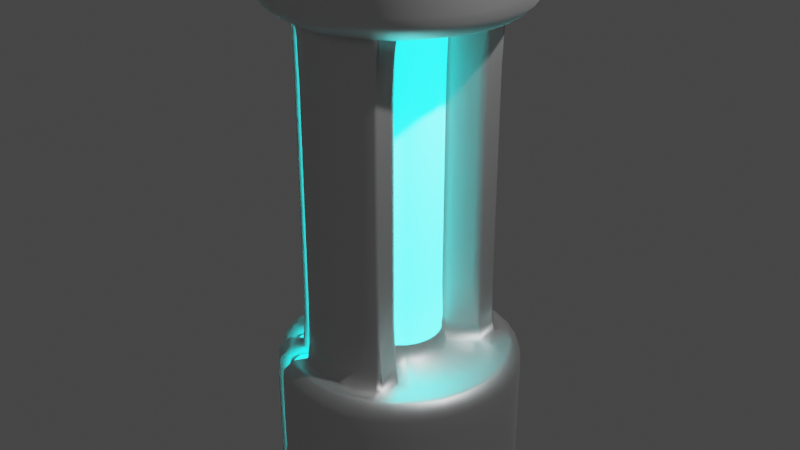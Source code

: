 # Source: Grenade1.blend  (saved by Blender 2.93.20; exported with 4.5.12 LTS)
import bpy
from mathutils import Matrix  # noqa: F401  (used for matrix-valued properties, if any)

bpy.ops.wm.read_factory_settings(use_empty=True)
scene = bpy.context.scene
scene.name = 'Scene'

# ---- collections
col_collection = bpy.data.collections.new('Collection'); scene.collection.children.link(col_collection)

# ---- materials (node trees are filled in below, after node groups)
mat_material_002 = bpy.data.materials.new('Material.002')
mat_material_002.use_transparent_shadow = False
mat_material_001 = bpy.data.materials.new('Material.001')
mat_material_001.use_transparent_shadow = False

# ---- material node trees
mat_material_002.use_nodes = True; mat_material_002.node_tree.nodes.clear()
_N = mat_material_002.node_tree.nodes; _L = mat_material_002.node_tree.links
n0 = _N.new('ShaderNodeBsdfPrincipled'); n0.name = 'Principled BSDF'; n0.location = (10, 300)
n0.distribution = 'GGX'
n0.subsurface_method = 'BURLEY'
n0.inputs[1].default_value = 0.9302
n0.inputs[3].default_value = 1.45
n0.inputs[27].default_value = (0.0, 0.0, 0.0, 1.0)
n0.inputs[28].default_value = 1.0
n1 = _N.new('ShaderNodeOutputMaterial'); n1.name = 'Material Output'; n1.location = (300, 300)
_L.new(n0.outputs[0], n1.inputs[0])
n1.is_active_output = True
mat_material_001.use_nodes = True; mat_material_001.node_tree.nodes.clear()
_N = mat_material_001.node_tree.nodes; _L = mat_material_001.node_tree.links
n0 = _N.new('ShaderNodeBsdfPrincipled'); n0.name = 'Principled BSDF'; n0.location = (10, 300)
n0.distribution = 'GGX'
n0.subsurface_method = 'BURLEY'
n0.inputs[3].default_value = 1.45
n0.inputs[27].default_value = (0.0, 1.0, 0.9826, 1.0)
n0.inputs[28].default_value = 7.0
n1 = _N.new('ShaderNodeOutputMaterial'); n1.name = 'Material Output'; n1.location = (300, 300)
_L.new(n0.outputs[0], n1.inputs[0])
n1.is_active_output = True

# ---- world
world_world = bpy.data.worlds.new('World'); scene.world = world_world
world_world.use_nodes = True; world_world.node_tree.nodes.clear()
_N = world_world.node_tree.nodes; _L = world_world.node_tree.links
n0 = _N.new('ShaderNodeOutputWorld'); n0.name = 'World Output'; n0.location = (300, 300)
n1 = _N.new('ShaderNodeBackground'); n1.name = 'Background'; n1.location = (10, 300)
n1.inputs[0].default_value = (0.05088, 0.05088, 0.05088, 1.0)
_L.new(n1.outputs[0], n0.inputs[0])
n0.is_active_output = True
world_world.color = (0.05088, 0.05088, 0.05088)
world_world.use_sun_shadow = False
world_world.sun_shadow_jitter_overblur = 0.0

# ---- cameras
cam_camera = bpy.data.cameras.new('Camera')
cam_camera.clip_end = 100.0
cam_camera.ortho_scale = 7.314

# ---- lights
light_light = bpy.data.lights.new('Light', 'POINT')
light_light.transmission_factor = 0.0
light_light.energy = 1000.0
light_light.shadow_soft_size = 0.1
light_light.shadow_maximum_resolution = 0.006
light_light.use_absolute_resolution = True

# ---- meshes
me_cylinder = bpy.data.meshes.new('Cylinder')
me_cylinder.from_pydata([(0.0, 1.0, -1.413), (0.1951, 0.9808, -1.413), (0.3827, 0.9239, -1.413), (0.5556, 0.8315, -1.413), (0.8315, 0.5556, -1.413), (0.9239, 0.3827, -1.413), (0.9808, 0.1951, -1.413), (1.0, -4.371e-08, -1.413), (0.9808, -0.1951, -1.413), (0.9239, -0.3827, -1.413), (0.8315, -0.5556, -1.413), (0.5556, -0.8315, -1.413), (0.3827, -0.9239, -1.413), (0.1951, -0.9808, -1.413), (-8.742e-08, -1.0, -1.413), (-0.1951, -0.9808, -1.413), (-0.3827, -0.9239, -1.413), (-0.5556, -0.8315, -1.413), (-0.7071, -0.7071, -1.413), (-0.8315, -0.5556, -1.413), (-0.9239, -0.3827, -1.413), (-0.9808, -0.1951, -1.413), (-1.0, 1.192e-08, -1.413), (-0.9808, 0.1951, -1.413), (-0.9239, 0.3827, -1.413), (-0.8315, 0.5556, -1.413), (-0.7071, 0.7071, -1.413), (-0.5556, 0.8315, -1.413), (-0.3827, 0.9239, -1.413), (-0.1951, 0.9808, -1.413), (0.0, 1.0, 2.215), (0.1951, 0.9808, 2.215), (0.3827, 0.9239, 2.215), (0.5556, 0.8315, 2.215), (0.8315, 0.5556, 2.215), (0.9239, 0.3827, 2.215), (0.9808, 0.1951, 2.215), (1.0, -4.371e-08, 2.215), (0.9808, -0.1951, 2.215), (0.9239, -0.3827, 2.215), (0.8315, -0.5556, 2.215), (0.5556, -0.8315, 2.215), (0.3827, -0.9239, 2.215), (0.1951, -0.9808, 2.215), (-8.742e-08, -1.0, 2.215), (-0.1951, -0.9808, 2.215), (-0.3827, -0.9239, 2.215), (-0.5556, -0.8315, 2.215), (-0.7071, -0.7071, 2.215), (-0.8315, -0.5556, 2.215), (-0.9239, -0.3827, 2.215), (-0.9808, -0.1951, 2.215), (-1.0, 1.192e-08, 2.215), (-0.9808, 0.1951, 2.215), (-0.9239, 0.3827, 2.215), (-0.8315, 0.5556, 2.215), (-0.7071, 0.7071, 2.215), (-0.5556, 0.8315, 2.215), (-0.3827, 0.9239, 2.215), (-0.1951, 0.9808, 2.215), (-0.6785, -1.015, 3.208), (-0.8635, -0.8635, 3.208), (-1.015, -0.6785, 3.208), (-1.128, -0.4673, 3.208), (-1.198, -0.2383, 3.208), (-1.221, 1.192e-08, 3.208), (-1.198, 0.2383, 3.208), (-1.128, 0.4673, 3.208), (-1.015, 0.6785, 3.208), (-0.8635, 0.8635, 3.208), (-0.8045, -0.01926, -1.621), (-0.7853, 0.1758, -1.621), (-0.7506, 0.2901, -1.621), (-0.6582, 0.463, -1.621), (-0.8315, 0.5556, -2.713), (-0.5825, 0.5552, -1.621), (-0.3827, -0.9239, -2.713), (-0.4309, 0.6796, -1.621), (-0.9239, 0.3827, -2.713), (-0.2901, -0.7506, 2.424), (-0.9808, 0.1951, -2.713), (-0.463, -0.6582, 2.424), (-0.5556, -0.8315, -2.713), (-0.5552, -0.5825, 2.424), (-0.6796, -0.4309, 2.424), (-0.7071, -0.7071, -2.713), (-0.8315, -0.5556, -2.713), (-1.0, 1.192e-08, -2.713), (-0.7359, -0.3256, 2.424), (-0.9239, -0.3827, -2.713), (-0.9808, -0.1951, -2.713), (-0.7928, -0.1381, 2.424), (-0.8045, -0.01926, 2.424), (-0.7853, 0.1758, 2.424), (-0.7506, 0.2901, 2.424), (-0.7071, 0.7071, -2.713), (-0.5556, 0.8315, -2.713), (-0.6582, 0.463, 2.424), (-0.5825, 0.5552, 2.424), (-0.2901, -0.7506, -1.621), (-0.463, -0.6582, -1.621), (-0.5552, -0.5825, -1.621), (-0.6796, -0.4309, -1.621), (-0.7359, -0.3256, -1.621), (-0.7928, -0.1381, -1.621), (-0.4309, 0.6796, 2.424), (-0.8978, -0.01007, -1.517), (-0.8786, 0.185, -1.517), (-0.8333, 0.3343, -1.517), (-0.7409, 0.5071, -1.517), (-0.7452, 0.5094, -2.814), (-0.6419, 0.6277, -1.517), (-0.3366, -0.8376, -2.814), (-0.4904, 0.7521, -1.517), (-0.8376, 0.3366, -2.814), (-0.3334, -0.8316, 2.317), (-0.8834, 0.1855, -2.814), (-0.5062, -0.7392, 2.317), (-0.5094, -0.7452, -2.814), (-0.6262, -0.6407, 2.317), (-0.7506, -0.4892, 2.317), (-0.6315, -0.645, -2.814), (-0.7558, -0.4935, -2.814), (-0.9026, -0.009592, -2.814), (-0.8238, -0.3523, 2.317), (-0.8302, -0.3543, -2.814), (-0.8871, -0.1667, -2.814), (-0.8807, -0.1647, 2.317), (-0.8959, -0.01026, 2.317), (-0.8767, 0.1848, 2.317), (-0.8316, 0.3334, 2.317), (-0.645, 0.6315, -2.814), (-0.4935, 0.7558, -2.814), (-0.7392, 0.5062, 2.317), (-0.6407, 0.6262, 2.317), (-0.3343, -0.8333, -1.517), (-0.5071, -0.7409, -1.517), (-0.6277, -0.6419, -1.517), (-0.7521, -0.4904, -1.517), (-0.8256, -0.3529, -1.517), (-0.8825, -0.1653, -1.517), (-0.4892, 0.7506, 2.317), (-0.6832, -1.024, 2.952), (-0.472, -1.137, 2.952), (-1.023, -0.6848, 2.952), (-0.8712, -0.8698, 2.952), (-1.207, -0.2411, 2.952), (-1.138, -0.4702, 2.952), (-1.208, 0.2392, 2.952), (-1.231, 0.0009723, 2.952), (-1.024, 0.6832, 2.952), (-1.137, 0.472, 2.952), (-0.6848, 1.023, 2.952), (-0.8698, 0.8712, 2.952), (0.2615, 0.3414, 2.215), (0.2615, 0.3414, -1.413), (0.3521, 0.2353, 2.215), (0.3521, 0.2353, -1.413), (0.3913, 0.1621, 2.215), (0.3913, 0.1621, -1.413), (0.4154, 0.08263, 2.215), (0.4154, 0.08263, -1.413), (0.4235, -2.448e-08, 2.215), (0.4235, -2.448e-08, -1.413), (0.4154, -0.08263, 2.215), (0.4154, -0.08263, -1.413), (0.3913, -0.1621, 2.215), (0.3913, -0.1621, -1.413), (0.3521, -0.2353, 2.215), (0.3521, -0.2353, -1.413), (0.2615, -0.3414, 2.215), (0.2615, -0.3414, -1.413), (0.0, 1.0, -3.0), (0.1951, 0.9808, -3.0), (0.3827, 0.9239, -3.0), (0.5556, 0.8315, -3.0), (0.7071, 0.7071, -3.0), (0.8315, 0.5556, -3.0), (0.9239, 0.3827, -3.0), (0.9808, 0.1951, -3.0), (1.0, -4.371e-08, -3.0), (0.9808, -0.1951, -3.0), (0.9239, -0.3827, -3.0), (0.8315, -0.5556, -3.0), (0.7071, -0.7071, -3.0), (0.5556, -0.8315, -3.0), (0.3827, -0.9239, -3.0), (0.1951, -0.9808, -3.0), (-8.742e-08, -1.0, -3.0), (-0.1951, -0.9808, -3.0), (-0.3827, -0.9239, -3.0), (-0.5556, -0.8315, -3.0), (-0.7071, -0.7071, -3.0), (-0.8315, -0.5556, -3.0), (-0.9239, -0.3827, -3.0), (-0.9808, -0.1951, -3.0), (-1.0, 1.192e-08, -3.0), (-0.9808, 0.1951, -3.0), (-0.9239, 0.3827, -3.0), (-0.8315, 0.5556, -3.0), (-0.7071, 0.7071, -3.0), (-0.5556, 0.8315, -3.0), (-0.3827, 0.9239, -3.0), (-0.1951, 0.9808, -3.0), (-1.211e-08, 0.8029, -2.747), (-6.842e-09, 0.9462, -3.0), (0.1846, 0.9281, -3.0), (0.1566, 0.7874, -2.747), (0.3621, 0.8742, -3.0), (0.3072, 0.7417, -2.747), (0.5257, 0.7868, -3.0), (0.446, 0.6676, -2.747), (0.6691, 0.6691, -3.0), (0.5677, 0.5677, -2.747), (0.7868, 0.5257, -3.0), (0.6676, 0.446, -2.747), (0.8742, 0.3621, -3.0), (0.7417, 0.3072, -2.747), (0.9281, 0.1846, -3.0), (0.7874, 0.1566, -2.747), (0.9462, -4.21e-08, -3.0), (0.8029, -5.96e-08, -2.747), (0.9281, -0.1846, -3.0), (0.7874, -0.1566, -2.747), (0.8742, -0.3621, -3.0), (0.7417, -0.3072, -2.747), (0.7868, -0.5257, -3.0), (0.6676, -0.446, -2.747), (0.6691, -0.6691, -3.0), (0.5677, -0.5677, -2.747), (0.5257, -0.7868, -3.0), (0.446, -0.6676, -2.747), (0.3621, -0.8742, -3.0), (0.3072, -0.7417, -2.747), (0.1846, -0.9281, -3.0), (0.1566, -0.7874, -2.747), (-8.42e-08, -0.9462, -3.0), (-7.078e-08, -0.8029, -2.747), (-0.1846, -0.9281, -3.0), (-0.1566, -0.7874, -2.747), (-0.3621, -0.8742, -3.0), (-0.3072, -0.7417, -2.747), (-0.5257, -0.7868, -3.0), (-0.446, -0.6676, -2.747), (-0.6691, -0.6691, -3.0), (-0.5677, -0.5677, -2.747), (-0.7868, -0.5257, -3.0), (-0.6676, -0.446, -2.747), (-0.8742, -0.3621, -3.0), (-0.7417, -0.3072, -2.747), (-0.9281, -0.1846, -3.0), (-0.7874, -0.1566, -2.747), (-0.9462, 1.192e-08, -3.0), (-0.8029, 1.118e-08, -2.747), (-0.9281, 0.1846, -3.0), (-0.7874, 0.1566, -2.747), (-0.8742, 0.3621, -3.0), (-0.7417, 0.3072, -2.747), (-0.7868, 0.5257, -3.0), (-0.6676, 0.446, -2.747), (-0.6691, 0.6691, -3.0), (-0.5677, 0.5677, -2.747), (-0.5257, 0.7868, -3.0), (-0.446, 0.6676, -2.747), (-0.3621, 0.8742, -3.0), (-0.3072, 0.7417, -2.747), (-0.1846, 0.9281, -3.0), (-0.1566, 0.7874, -2.747), (0.2383, 1.198, 2.922), (-5.183e-08, 1.221, 2.922), (0.4673, 1.128, 2.922), (0.6785, 1.015, 2.922), (0.8635, 0.8635, 2.922), (1.015, 0.6785, 2.922), (1.128, 0.4673, 2.922), (1.198, 0.2383, 2.922), (1.221, -5.622e-08, 2.922), (1.198, -0.2383, 2.922), (1.128, -0.4673, 2.922), (1.015, -0.6785, 2.922), (0.8635, -0.8635, 2.922), (0.6785, -1.015, 2.922), (0.4673, -1.128, 2.922), (0.2383, -1.198, 2.922), (-1.773e-07, -1.221, 2.922), (-0.2383, -1.198, 2.922), (-0.4058, -1.013, 2.953), (-0.6169, -0.9003, 2.953), (-0.7626, -0.7807, 2.953), (-0.9145, -0.5957, 2.953), (-1.003, -0.4294, 2.953), (-1.073, -0.2003, 2.953), (-1.091, -0.0128, 2.953), (-1.068, 0.2255, 2.953), (-1.013, 0.4058, 2.953), (-0.9003, 0.6169, 2.953), (-0.7807, 0.7626, 2.953), (-0.5957, 0.9145, 2.953), (-0.4673, 1.128, 2.922), (-0.2383, 1.198, 2.922), (0.1293, 0.65, 2.568), (0.201, 1.01, 2.923), (-5.255e-08, 1.03, 2.922), (2.958e-06, 0.6627, 2.567), (0.2536, 0.6123, 2.568), (0.3943, 0.9519, 2.923), (0.3682, 0.551, 2.569), (0.5724, 0.8567, 2.924), (0.4686, 0.4686, 2.57), (0.7285, 0.7285, 2.924), (0.5511, 0.3682, 2.57), (0.8567, 0.5724, 2.924), (0.6123, 0.2536, 2.571), (0.9519, 0.3943, 2.925), (0.65, 0.1293, 2.571), (1.011, 0.201, 2.925), (0.6628, 2.502e-06, 2.571), (1.03, -6.905e-09, 2.925), (0.65, -0.1293, 2.571), (1.011, -0.201, 2.925), (0.6123, -0.2536, 2.57), (0.9519, -0.3943, 2.924), (0.5511, -0.3682, 2.57), (0.8567, -0.5724, 2.924), (0.4686, -0.4686, 2.569), (0.7285, -0.7285, 2.924), (0.3682, -0.551, 2.568), (0.5724, -0.8567, 2.923), (0.2536, -0.6123, 2.568), (0.3943, -0.9519, 2.923), (0.1293, -0.65, 2.567), (0.201, -1.01, 2.922), (0.0009573, -0.6663, 2.529), (-2.102e-07, -1.03, 2.921), (0.02884, -0.6743, 2.622), (-0.1468, -1.016, 2.92), (-0.06563, -0.589, 2.68), (-0.2874, -0.8611, 2.951), (-0.3067, -0.436, 2.586), (-0.5109, -0.7416, 2.951), (-0.3677, -0.3858, 2.596), (-0.6277, -0.6458, 2.951), (-0.4501, -0.2854, 2.593), (-0.7558, -0.4896, 2.951), (-0.4874, -0.2157, 2.594), (-0.827, -0.3564, 2.95), (-0.5251, -0.09139, 2.593), (-0.8856, -0.1631, 2.95), (-0.5328, -0.0128, 2.593), (-0.9005, -0.0128, 2.95), (-0.5201, 0.1165, 2.594), (-0.8807, 0.1882, 2.95), (-0.4971, 0.1921, 2.593), (-0.8368, 0.3328, 2.951), (-0.4359, 0.3066, 2.596), (-0.7416, 0.5109, 2.951), (-0.3859, 0.3678, 2.586), (-0.6458, 0.6277, 2.951), (-0.1793, 0.5649, 2.68), (-0.4499, 0.7885, 2.951), (-0.1033, 0.6669, 2.622), (-0.3422, 0.9675, 2.92), (-0.1291, 0.6537, 2.529), (-0.201, 1.01, 2.921), (0.2183, 1.297, 3.011), (0.2017, 1.415, 2.952), (-0.08135, 1.443, 2.952), (-0.0417, 1.326, 3.013), (0.4672, 1.219, 3.008), (0.4738, 1.332, 2.951), (0.6954, 1.094, 3.005), (0.7245, 1.198, 2.951), (0.8944, 0.9275, 3.002), (0.9443, 1.018, 2.951), (1.057, 0.7266, 3.0), (1.125, 0.7977, 2.951), (1.177, 0.4987, 2.998), (1.259, 0.547, 2.951), (1.252, 0.2524, 2.997), (1.341, 0.2749, 2.951), (1.277, -0.003403, 2.997), (1.369, -0.007996, 2.951), (1.252, -0.2594, 2.998), (1.341, -0.2909, 2.951), (1.178, -0.5064, 3.0), (1.259, -0.563, 2.951), (1.058, -0.7352, 3.002), (1.125, -0.8138, 2.951), (0.8955, -0.9371, 3.005), (0.9443, -1.034, 2.951), (0.696, -1.104, 3.008), (0.7245, -1.214, 2.951), (0.4672, -1.23, 3.011), (0.4738, -1.348, 2.952), (0.2178, -1.308, 3.013), (0.2016, -1.431, 2.952), (-0.04268, -1.337, 3.015), (-0.08138, -1.459, 2.952), (-0.3036, -1.313, 3.017), (-0.3644, -1.431, 2.953), (-0.6366, -1.348, 2.953), (-0.5497, -1.214, 3.058), (-0.776, 1.084, 3.058), (-0.8874, 1.198, 2.953), (-0.5539, 1.228, 3.017), (-0.6365, 1.332, 2.953), (-0.3026, 1.303, 3.015), (-0.3644, 1.415, 2.952), (0.5773, 0.8137, -1.413), (0.5773, 0.6006, -1.413), (0.8137, 0.5773, -1.413), (0.8259, 0.8259, -1.413), (0.5773, -0.6006, -1.413), (0.5773, -0.8137, -1.413), (0.8259, -0.8259, -1.413), (0.8137, -0.5773, -1.413), (0.5773, 0.6006, 2.215), (0.5773, 0.8137, 2.215), (0.8259, 0.8259, 2.215), (0.8137, 0.5773, 2.215), (0.5773, -0.8137, 2.215), (0.5773, -0.6006, 2.215), (0.8137, -0.5773, 2.215), (0.8259, -0.8259, 2.215), (0.2544, 1.279, -1.523), (0.2327, 1.17, -1.413), (0.499, 1.205, -1.522), (0.4567, 1.103, -1.413), (0.7244, 1.084, -1.522), (0.6632, 0.9925, -1.413), (0.922, 0.922, -1.522), (0.8442, 0.8442, -1.413), (1.084, 0.7244, -1.522), (0.9928, 0.6634, -1.413), (1.205, 0.499, -1.522), (1.103, 0.457, -1.413), (1.279, 0.2544, -1.522), (1.171, 0.233, -1.413), (1.304, -5.24e-08, -1.522), (1.194, -4.927e-08, -1.413), (1.279, -0.2544, -1.522), (1.171, -0.233, -1.413), (1.205, -0.499, -1.522), (1.103, -0.457, -1.413), (1.084, -0.7244, -1.522), (0.9927, -0.6633, -1.413), (0.922, -0.922, -1.522), (0.8441, -0.8441, -1.413), (0.7244, -1.084, -1.522), (0.663, -0.9923, -1.413), (0.499, -1.205, -1.523), (0.4565, -1.102, -1.413), (0.2544, -1.279, -1.523), (0.2326, -1.169, -1.413), (-1.063e-07, -1.304, -1.524), (-9.929e-08, -1.192, -1.413), (-0.2544, -1.279, -1.525), (-0.2323, -1.168, -1.413), (-0.4551, -1.099, -1.413), (-0.499, -1.205, -1.526), (-0.7244, -1.084, -1.542), (-0.6507, -0.9738, -1.413), (-0.8282, -0.8282, -1.413), (-0.922, -0.922, -1.542), (-1.084, -0.7244, -1.542), (-0.9738, -0.6507, -1.413), (-1.082, -0.4482, -1.413), (-1.205, -0.499, -1.542), (-1.279, -0.2544, -1.542), (-1.149, -0.2285, -1.413), (-1.304, 1.192e-08, -1.542), (-1.171, 1.192e-08, -1.413), (-1.279, 0.2544, -1.542), (-1.149, 0.2285, -1.413), (-1.205, 0.499, -1.542), (-1.082, 0.4482, -1.413), (-0.9738, 0.6507, -1.413), (-1.084, 0.7244, -1.542), (-0.922, 0.922, -1.542), (-0.8282, 0.8282, -1.413), (-0.6606, 0.9887, -1.413), (-0.7244, 1.084, -1.526), (-0.499, 1.205, -1.525), (-0.4556, 1.1, -1.413), (-0.2544, 1.279, -1.524), (-0.2325, 1.169, -1.413), (2.567e-08, 1.192, -1.413), (4.056e-08, 1.304, -1.523), (-1.161, -0.01404, -1.545), (-1.165, -0.01372, -1.544), (-1.138, 0.2405, -1.543), (-1.138, 0.2405, -1.546), (-1.078, 0.4315, -1.545), (-1.081, 0.433, -1.544), (-0.9596, 0.6579, -1.543), (-0.9589, 0.6575, -1.546), (-0.8311, 0.8113, -1.545), (-0.8332, 0.8138, -1.544), (-0.634, 0.974, -1.544), (-0.6343, 0.9743, -1.546), (-0.4314, -1.078, -1.545), (-0.4324, -1.08, -1.545), (-0.6579, -0.9596, -1.543), (-0.6575, -0.9589, -1.546), (-0.8138, -0.8332, -1.544), (-0.8113, -0.8311, -1.545), (-0.9744, -0.6343, -1.546), (-0.975, -0.6348, -1.543), (-1.068, -0.4574, -1.545), (-1.071, -0.4584, -1.544), (-1.144, -0.2134, -1.543), (-1.143, -0.2131, -1.546), (-1.194, -0.01085, -1.642), (-1.063, -0.01038, -1.513), (-1.041, 0.2176, -1.513), (-1.169, 0.2435, -1.642), (-1.107, 0.4468, -1.642), (-0.9862, 0.3973, -1.513), (-0.8783, 0.5993, -1.513), (-0.9866, 0.6723, -1.642), (-0.8518, 0.8365, -1.642), (-0.7591, 0.7445, -1.513), (-0.5821, 0.8898, -1.513), (-0.6542, 0.9986, -1.642), (-0.4468, -1.107, -1.642), (-0.3973, -0.9862, -1.513), (-0.5993, -0.8783, -1.513), (-0.6723, -0.9866, -1.642), (-0.7445, -0.7591, -1.513), (-0.8365, -0.8518, -1.642), (-0.9986, -0.6542, -1.642), (-0.8898, -0.5821, -1.513), (-1.099, -0.4669, -1.642), (-0.9783, -0.4165, -1.513), (-1.045, -0.1972, -1.513), (-1.173, -0.2223, -1.642), (-0.01439, 1.328, 2.345), (2.011e-08, 1.169, 2.215), (0.2282, 1.147, 2.215), (0.2451, 1.303, 2.345), (0.4478, 1.081, 2.215), (0.4945, 1.227, 2.345), (0.6503, 0.9733, 2.215), (0.7245, 1.104, 2.345), (0.8279, 0.8279, 2.215), (0.926, 0.939, 2.345), (0.9737, 0.6506, 2.215), (1.091, 0.7374, 2.346), (1.082, 0.4482, 2.215), (1.214, 0.5075, 2.346), (1.149, 0.2285, 2.215), (1.29, 0.258, 2.346), (1.171, -4.942e-08, 2.215), (1.316, -0.001419, 2.346), (1.149, -0.2285, 2.215), (1.29, -0.2609, 2.346), (1.082, -0.4481, 2.215), (1.214, -0.5104, 2.346), (0.9735, -0.6505, 2.215), (1.091, -0.7403, 2.345), (0.8277, -0.8277, 2.215), (0.926, -0.9418, 2.345), (0.6501, -0.9729, 2.215), (0.7245, -1.107, 2.345), (0.4476, -1.081, 2.215), (0.4945, -1.23, 2.345), (0.228, -1.146, 2.215), (0.2451, -1.306, 2.345), (-9.702e-08, -1.168, 2.215), (-0.0144, -1.331, 2.345), (-0.2276, -1.144, 2.215), (-0.2739, -1.306, 2.346), (-0.4457, -1.076, 2.215), (-0.5235, -1.23, 2.346), (-0.7171, -1.073, 2.373), (-0.6337, -0.9485, 2.215), (-0.8066, -0.8066, 2.215), (-0.9127, -0.9127, 2.373), (-0.9485, -0.6337, 2.215), (-1.073, -0.7171, 2.373), (-1.193, -0.494, 2.373), (-1.054, -0.4365, 2.215), (-1.119, -0.2225, 2.215), (-1.266, -0.2518, 2.373), (-1.291, 1.192e-08, 2.373), (-1.141, 1.192e-08, 2.215), (-1.119, 0.2225, 2.215), (-1.266, 0.2518, 2.373), (-1.193, 0.494, 2.373), (-1.054, 0.4365, 2.215), (-0.9485, 0.6337, 2.215), (-1.073, 0.7171, 2.373), (-0.8066, 0.8066, 2.215), (-0.9127, 0.9127, 2.373), (-0.6471, 0.9684, 2.215), (-0.7534, 1.104, 2.346), (-0.4464, 1.078, 2.215), (-0.5234, 1.227, 2.346), (-0.2278, 1.145, 2.215), (-0.2739, 1.303, 2.345), (-0.4163, -1.034, 2.539), (-0.3073, -0.8103, 2.472), (-0.561, -0.817, 2.344), (-0.674, -0.9951, 2.451), (-0.8443, -0.8554, 2.451), (-0.6918, -0.7096, 2.344), (-1.004, -0.6614, 2.451), (-0.8309, -0.5401, 2.344), (-1.107, -0.4672, 2.451), (-0.9107, -0.3908, 2.344), (-0.9744, -0.181, 2.344), (-1.18, -0.227, 2.451), (-1.202, -0.007881, 2.451), (-0.991, -0.01256, 2.344), (-0.9695, 0.2056, 2.344), (-1.177, 0.2419, 2.451), (-1.113, 0.4527, 2.451), (-0.9203, 0.3676, 2.344), (-0.817, 0.561, 2.344), (-0.9951, 0.674, 2.451), (-0.8554, 0.8443, 2.451), (-0.7096, 0.6918, 2.344), (-0.4595, 0.7348, 2.472), (-0.6062, 0.937, 2.539), (-0.4499, -1.109, 2.456), (-0.3821, -0.9509, 2.311), (-0.5784, -0.846, 2.311), (-0.672, -0.9901, 2.456), (-0.84, -0.8522, 2.456), (-0.7169, -0.7323, 2.311), (-0.8581, -0.5603, 2.311), (-0.9997, -0.6576, 2.456), (-0.9426, -0.4022, 2.311), (-1.102, -0.4659, 2.456), (-1.175, -0.225, 2.456), (-1.007, -0.1893, 2.311), (-1.025, -0.01087, 2.311), (-1.197, -0.008648, 2.456), (-1.172, 0.2419, 2.456), (-1.003, 0.2106, 2.311), (-0.9509, 0.3821, 2.311), (-1.109, 0.4499, 2.456), (-0.9901, 0.672, 2.456), (-0.846, 0.5784, 2.311), (-0.7323, 0.7169, 2.311), (-0.8522, 0.84, 2.456), (-0.6576, 0.9997, 2.456), (-0.5603, 0.8581, 2.311), (2.876e-08, 1.216, -3.0), (4.056e-08, 1.304, -2.912), (0.2544, 1.279, -2.913), (0.2372, 1.193, -3.0), (0.499, 1.205, -2.913), (0.4655, 1.124, -3.0), (0.7244, 1.084, -2.913), (0.6759, 1.012, -3.0), (0.922, 0.922, -2.913), (0.8604, 0.8604, -3.0), (1.084, 0.7244, -2.913), (1.012, 0.6761, -3.0), (1.205, 0.499, -2.913), (1.124, 0.4657, -3.0), (1.279, 0.2544, -2.914), (1.194, 0.2374, -3.0), (1.304, -5.24e-08, -2.914), (1.217, -4.992e-08, -3.0), (1.279, -0.2544, -2.913), (1.194, -0.2374, -3.0), (1.205, -0.499, -2.913), (1.124, -0.4657, -3.0), (1.084, -0.7244, -2.913), (1.012, -0.676, -3.0), (0.922, -0.922, -2.913), (0.8603, -0.8603, -3.0), (0.7244, -1.084, -2.913), (0.6758, -1.011, -3.0), (0.499, -1.205, -2.913), (0.4653, -1.123, -3.0), (0.2544, -1.279, -2.912), (0.2371, -1.192, -3.0), (-1.063e-07, -1.304, -2.912), (-1.007e-07, -1.215, -3.0), (-0.2544, -1.279, -2.911), (-0.2369, -1.191, -3.0), (-0.499, -1.205, -2.91), (-0.4642, -1.121, -3.0), (-0.666, -0.9968, -3.0), (-0.7244, -1.084, -2.898), (-0.922, -0.922, -2.898), (-0.8477, -0.8477, -3.0), (-0.9968, -0.666, -3.0), (-1.084, -0.7244, -2.898), (-1.205, -0.499, -2.898), (-1.108, -0.4588, -3.0), (-1.176, -0.2339, -3.0), (-1.279, -0.2544, -2.898), (-1.304, 1.192e-08, -2.898), (-1.199, 1.192e-08, -3.0), (-1.176, 0.2339, -3.0), (-1.279, 0.2544, -2.898), (-1.205, 0.499, -2.898), (-1.108, 0.4588, -3.0), (-1.084, 0.7244, -2.898), (-0.9968, 0.666, -3.0), (-0.8477, 0.8477, -3.0), (-0.922, 0.922, -2.898), (-0.7244, 1.084, -2.91), (-0.6739, 1.009, -3.0), (-0.499, 1.205, -2.911), (-0.4646, 1.122, -3.0), (-0.2544, 1.279, -2.912), (-0.237, 1.192, -3.0), (-0.7934, 0.501, -2.653), (-0.9196, 0.6364, -2.722), (-0.4204, -1.058, -2.753), (-0.3401, -0.8738, -2.659), (-1.04, 0.411, -2.722), (-0.8716, 0.3392, -2.656), (-0.9247, 0.1593, -2.653), (-1.093, 0.2361, -2.722), (-1.118, -0.01829, -2.722), (-0.935, -0.0202, -2.656), (-0.9153, -0.2067, -2.653), (-1.1, -0.2002, -2.722), (-1.026, -0.4448, -2.722), (-0.8561, -0.3765, -2.656), (-0.9399, -0.606, -2.722), (-0.7665, -0.5413, -2.653), (-0.5387, 0.7708, -2.656), (-0.6187, 0.9554, -2.753), (-0.8036, 0.7777, -2.722), (-0.6755, 0.6469, -2.656), (-0.6469, -0.6755, -2.656), (-0.7777, -0.8036, -2.722), (-0.501, -0.7934, -2.653), (-0.6364, -0.9196, -2.722), (-0.9694, 0.6631, -2.81), (-0.8824, 0.6036, -2.88), (-0.3984, -0.9922, -2.88), (-0.4376, -1.09, -2.81), (-0.9922, 0.3984, -2.88), (-1.09, 0.4376, -2.81), (-1.046, 0.22, -2.88), (-1.149, 0.2416, -2.81), (-1.069, -0.01166, -2.88), (-1.174, -0.01276, -2.81), (-1.154, -0.2166, -2.81), (-1.051, -0.1971, -2.88), (-0.9832, -0.4199, -2.88), (-1.08, -0.4612, -2.81), (-0.8954, -0.5843, -2.88), (-0.9835, -0.6418, -2.81), (-0.6418, 0.9835, -2.81), (-0.5843, 0.8954, -2.88), (-0.7642, 0.7477, -2.88), (-0.8394, 0.8214, -2.81), (-0.8214, -0.8394, -2.81), (-0.7477, -0.7642, -2.88), (-0.6631, -0.9694, -2.81), (-0.6036, -0.8824, -2.88)], [], [(649, 487, 424, 650), (179, 178, 661, 663), (680, 454, 456, 682), (571, 399, 400, 573), (662, 436, 438, 664), (180, 179, 663, 665), (47, 17, 100, 81), (181, 180, 665, 667), (578, 49, 84, 607), (48, 576, 605, 83), (182, 181, 667, 669), (678, 452, 454, 680), (696, 470, 489, 720), (660, 434, 436, 662), (183, 182, 669, 671), (62, 579, 606, 289), (184, 183, 671, 673), (468, 695, 723, 510), (16, 46, 79, 99), (413, 420, 41, 11), (676, 450, 452, 678), (64, 583, 611, 291), (658, 432, 434, 660), (412, 415, 10, 169, 171), (574, 60, 61, 577), (174, 173, 651, 653), (187, 186, 677, 679), (396, 394, 283, 284), (66, 587, 615, 293), (188, 187, 679, 681), (674, 448, 450, 676), (200, 199, 703, 704), (536, 366, 365, 539), (205, 266, 203, 172), (189, 188, 681, 683), (656, 430, 432, 658), (68, 591, 619, 295), (708, 482, 484, 710), (539, 365, 369, 541), (190, 189, 683, 685), (464, 691, 726, 507), (370, 368, 270, 271), (541, 369, 371, 543), (190, 685, 715, 76), (672, 446, 448, 674), (402, 403, 595, 623, 297), (559, 387, 389, 561), (654, 428, 430, 656), (595, 403, 405, 597), (597, 405, 407, 599), (706, 481, 482, 708), (416, 419, 34, 156, 154), (687, 460, 463, 688), (58, 57, 594, 596), (599, 407, 366, 536), (547, 375, 377, 549), (193, 192, 85, 86), (670, 444, 446, 672), (549, 377, 379, 551), (691, 464, 467, 692), (652, 426, 428, 654), (579, 62, 63, 580), (551, 379, 381, 553), (44, 43, 566, 568), (460, 687, 735, 502), (553, 381, 383, 555), (29, 59, 30, 0), (28, 58, 59, 29), (27, 57, 58, 28), (25, 55, 56, 26), (703, 199, 74, 712), (23, 53, 54, 24), (42, 41, 562, 564), (21, 51, 52, 22), (59, 58, 596, 598), (19, 49, 50, 20), (577, 61, 288, 604), (17, 47, 48, 18), (191, 190, 76, 82), (15, 45, 46, 16), (14, 44, 45, 15), (13, 43, 44, 14), (12, 42, 43, 13), (11, 41, 42, 12), (35, 34, 546, 548), (4, 5, 435, 433), (34, 35, 158, 156), (8, 7, 163, 165), (35, 36, 160, 158), (9, 8, 165, 167), (36, 37, 162, 160), (10, 9, 167, 169), (37, 38, 164, 162), (4, 410, 409, 155, 157), (2, 32, 33, 3), (1, 31, 32, 2), (0, 30, 31, 1), (368, 364, 268, 270), (32, 31, 538, 540), (372, 370, 271, 272), (374, 372, 272, 273), (376, 374, 273, 274), (378, 376, 274, 275), (380, 378, 275, 276), (382, 380, 276, 277), (384, 382, 277, 278), (386, 384, 278, 279), (388, 386, 279, 280), (390, 388, 280, 281), (43, 42, 564, 566), (392, 390, 281, 282), (394, 392, 282, 283), (398, 396, 284, 285), (401, 398, 285, 286), (575, 47, 81, 602), (475, 24, 72, 492), (48, 47, 575, 576), (203, 202, 709, 711), (50, 49, 578, 581), (41, 420, 423, 560, 562), (52, 51, 582, 585), (198, 197, 698, 701), (54, 53, 586, 589), (27, 480, 499, 77), (56, 55, 590, 592), (60, 574, 603, 287), (79, 601, 625, 115), (423, 422, 40, 558, 560), (406, 404, 298, 299), (367, 406, 299, 269), (488, 70, 106, 513), (29, 0, 486, 485), (27, 28, 483, 480), (69, 68, 295, 296), (479, 26, 75, 496), (198, 701, 717, 78), (23, 473, 491, 71), (200, 704, 731, 95), (471, 22, 70, 488), (40, 39, 556, 558), (466, 20, 103, 508), (573, 400, 401, 286, 600), (462, 18, 101, 505), (25, 26, 479, 476), (458, 16, 99, 500), (15, 16, 458, 457), (14, 15, 457, 455), (13, 14, 455, 453), (12, 13, 453, 451), (414, 413, 11, 449, 447), (186, 185, 675, 677), (10, 415, 414, 447, 445), (9, 10, 445, 443), (8, 9, 443, 441), (7, 8, 441, 439), (6, 7, 439, 437), (5, 6, 437, 435), (411, 410, 4, 433, 431), (178, 177, 659, 661), (3, 408, 411, 431, 429), (2, 3, 429, 427), (175, 174, 653, 655), (569, 397, 399, 571), (472, 699, 719, 490), (3, 33, 417, 408), (712, 74, 110, 737), (567, 395, 397, 569), (409, 416, 154, 155), (664, 438, 440, 666), (28, 29, 485, 483), (565, 393, 395, 567), (682, 456, 459, 684), (176, 175, 655, 657), (710, 484, 487, 649), (593, 69, 296, 620), (563, 391, 393, 565), (39, 38, 554, 556), (172, 203, 711, 648), (25, 476, 495, 73), (1, 2, 427, 425), (666, 440, 442, 668), (67, 66, 293, 294), (40, 422, 421, 170, 168), (692, 467, 509, 724), (699, 472, 474, 700), (557, 385, 387, 559), (702, 477, 478, 705), (650, 424, 426, 652), (698, 197, 80, 718), (555, 383, 385, 557), (668, 442, 444, 670), (695, 468, 470, 696), (292, 293, 148, 149), (92, 613, 636, 128), (510, 723, 746, 535), (297, 623, 646, 152), (610, 91, 127, 635), (612, 292, 149, 637), (71, 491, 514, 107), (88, 609, 632, 124), (80, 87, 123, 116), (607, 84, 120, 630), (291, 611, 634, 146), (106, 107, 514, 513), (83, 605, 629, 119), (90, 89, 125, 126), (290, 291, 146, 147), (602, 81, 117, 626), (608, 290, 147, 633), (720, 489, 512, 745), (104, 511, 534, 140), (86, 85, 121, 122), (105, 77, 113, 141), (289, 606, 631, 144), (75, 98, 134, 111), (508, 103, 139, 533), (604, 288, 145, 628), (301, 305, 270, 268), (97, 73, 109, 133), (288, 289, 144, 145), (82, 76, 112, 118), (72, 94, 130, 108), (287, 603, 627, 142), (93, 71, 107, 129), (102, 506, 531, 138), (490, 719, 743, 515), (70, 92, 128, 106), (600, 286, 143, 624), (91, 104, 140, 127), (686, 191, 82, 734), (18, 48, 83, 101), (50, 581, 609, 88), (580, 63, 290, 608), (477, 702, 713, 494), (45, 44, 568, 570), (49, 19, 102, 84), (582, 51, 91, 610), (20, 50, 88, 103), (52, 585, 613, 92), (195, 194, 89, 90), (51, 21, 104, 91), (586, 53, 93, 614), (17, 18, 462, 461), (707, 201, 96, 728), (46, 45, 570, 572), (54, 589, 617, 94), (22, 52, 92, 70), (583, 64, 65, 584), (194, 193, 690, 693), (590, 55, 97, 618), (53, 23, 71, 93), (56, 592, 621, 98), (24, 54, 94, 72), (33, 32, 540, 542), (46, 572, 601, 79), (594, 57, 105, 622), (55, 25, 73, 97), (684, 459, 501, 714), (17, 461, 503, 100), (404, 402, 297, 298), (26, 56, 98, 75), (197, 196, 87, 80), (690, 193, 86, 727), (57, 27, 77, 105), (584, 65, 292, 612), (31, 30, 537, 538), (202, 201, 707, 709), (192, 689, 732, 85), (19, 20, 466, 465), (61, 60, 287, 288), (418, 417, 33, 542, 544), (196, 195, 694, 697), (19, 465, 506, 102), (199, 198, 78, 74), (587, 66, 67, 588), (481, 706, 729, 498), (545, 373, 375, 547), (705, 478, 497, 730), (194, 693, 725, 89), (694, 195, 90, 722), (63, 62, 289, 290), (34, 419, 418, 544, 546), (588, 67, 294, 616), (21, 22, 471, 469), (21, 469, 511, 104), (700, 474, 493, 716), (201, 200, 95, 96), (688, 463, 504, 733), (192, 191, 686, 689), (36, 35, 548, 550), (196, 697, 721, 87), (591, 68, 69, 593), (65, 64, 291, 292), (37, 36, 550, 552), (23, 24, 475, 473), (38, 37, 552, 554), (624, 143, 142, 627), (745, 512, 515, 743), (628, 145, 144, 631), (633, 147, 146, 634), (637, 149, 148, 638), (749, 532, 535, 746), (641, 151, 150, 642), (645, 153, 152, 646), (116, 123, 744, 742), (756, 529, 530, 751), (132, 131, 754, 753), (755, 520, 523, 752), (122, 121, 757, 750), (111, 134, 141, 113), (108, 130, 133, 109), (106, 128, 129, 107), (139, 124, 127, 140), (137, 119, 120, 138), (135, 115, 117, 136), (120, 119, 629, 630), (127, 124, 632, 635), (129, 128, 636, 639), (133, 130, 640, 643), (141, 134, 644, 647), (135, 136, 526, 525), (111, 113, 522, 521), (108, 109, 518, 517), (139, 140, 534, 533), (137, 138, 531, 528), (741, 516, 519, 736), (118, 112, 738, 759), (739, 524, 527, 758), (126, 125, 748, 747), (78, 717, 740, 114), (74, 78, 114, 110), (614, 93, 129, 639), (492, 72, 108, 517), (110, 114, 740, 737), (293, 615, 638, 148), (94, 617, 640, 130), (728, 96, 132, 753), (616, 294, 151, 641), (618, 97, 133, 643), (73, 495, 518, 109), (734, 82, 118, 759), (96, 95, 131, 132), (98, 621, 644, 134), (722, 90, 126, 747), (727, 86, 122, 750), (295, 619, 642, 150), (622, 105, 141, 647), (87, 721, 744, 123), (294, 295, 150, 151), (498, 729, 752, 523), (724, 509, 532, 749), (117, 115, 625, 626), (718, 80, 116, 742), (496, 75, 111, 521), (730, 497, 520, 755), (620, 296, 153, 645), (76, 715, 738, 112), (507, 726, 751, 530), (99, 79, 115, 135), (494, 713, 736, 519), (77, 499, 522, 113), (89, 725, 748, 125), (81, 100, 136, 117), (85, 732, 757, 121), (100, 503, 526, 136), (733, 504, 529, 756), (101, 83, 119, 137), (714, 501, 524, 739), (296, 297, 152, 153), (502, 735, 758, 527), (84, 102, 138, 120), (95, 731, 754, 131), (500, 99, 135, 525), (286, 287, 142, 143), (103, 88, 124, 139), (716, 493, 516, 741), (505, 101, 137, 528), (169, 168, 170, 171), (167, 166, 168, 169), (165, 164, 166, 167), (163, 162, 164, 165), (161, 160, 162, 163), (159, 158, 160, 161), (157, 156, 158, 159), (155, 154, 156, 157), (7, 6, 161, 163), (543, 371, 373, 545), (185, 184, 673, 675), (561, 389, 391, 563), (6, 5, 159, 161), (39, 40, 168, 166), (5, 4, 157, 159), (38, 39, 166, 164), (11, 12, 451, 449), (421, 412, 171, 170), (204, 207, 209, 211, 213, 215, 217, 219, 221, 223, 225, 227, 229, 231, 233, 235, 237, 239, 241, 243, 245, 247, 249, 251, 253, 255, 257, 259, 261, 263, 265, 267), (210, 208, 174, 175), (212, 210, 175, 176), (214, 212, 176, 177), (216, 214, 177, 178), (218, 216, 178, 179), (220, 218, 179, 180), (222, 220, 180, 181), (224, 222, 181, 182), (226, 224, 182, 183), (228, 226, 183, 184), (230, 228, 184, 185), (232, 230, 185, 186), (234, 232, 186, 187), (236, 234, 187, 188), (238, 236, 188, 189), (240, 238, 189, 190), (242, 240, 190, 191), (244, 242, 191, 192), (246, 244, 192, 193), (248, 246, 193, 194), (250, 248, 194, 195), (252, 250, 195, 196), (254, 252, 196, 197), (256, 254, 197, 198), (258, 256, 198, 199), (260, 258, 199, 200), (262, 260, 200, 201), (264, 262, 201, 202), (266, 264, 202, 203), (208, 206, 173, 174), (205, 206, 207, 204), (206, 208, 209, 207), (208, 210, 211, 209), (210, 212, 213, 211), (212, 214, 215, 213), (214, 216, 217, 215), (216, 218, 219, 217), (218, 220, 221, 219), (220, 222, 223, 221), (222, 224, 225, 223), (224, 226, 227, 225), (226, 228, 229, 227), (228, 230, 231, 229), (230, 232, 233, 231), (232, 234, 235, 233), (234, 236, 237, 235), (236, 238, 239, 237), (238, 240, 241, 239), (240, 242, 243, 241), (242, 244, 245, 243), (244, 246, 247, 245), (246, 248, 249, 247), (248, 250, 251, 249), (250, 252, 253, 251), (252, 254, 255, 253), (254, 256, 257, 255), (256, 258, 259, 257), (258, 260, 261, 259), (260, 262, 263, 261), (262, 264, 265, 263), (264, 266, 267, 265), (266, 205, 204, 267), (206, 205, 172, 173), (300, 303, 362, 360, 358, 356, 354, 352, 350, 348, 346, 344, 342, 340, 338, 336, 334, 332, 330, 328, 326, 324, 322, 320, 318, 316, 314, 312, 310, 308, 306, 304), (363, 302, 269, 299), (307, 309, 272, 271), (309, 311, 273, 272), (311, 313, 274, 273), (313, 315, 275, 274), (315, 317, 276, 275), (317, 319, 277, 276), (319, 321, 278, 277), (321, 323, 279, 278), (323, 325, 280, 279), (325, 327, 281, 280), (327, 329, 282, 281), (329, 331, 283, 282), (331, 333, 284, 283), (333, 335, 285, 284), (335, 337, 286, 285), (337, 339, 287, 286), (339, 341, 288, 287), (341, 343, 289, 288), (343, 345, 290, 289), (345, 347, 291, 290), (347, 349, 292, 291), (349, 351, 293, 292), (351, 353, 294, 293), (353, 355, 295, 294), (355, 357, 296, 295), (357, 359, 297, 296), (359, 361, 298, 297), (361, 363, 299, 298), (305, 307, 271, 270), (301, 302, 303, 300), (305, 301, 300, 304), (307, 305, 304, 306), (309, 307, 306, 308), (311, 309, 308, 310), (313, 311, 310, 312), (315, 313, 312, 314), (317, 315, 314, 316), (319, 317, 316, 318), (321, 319, 318, 320), (323, 321, 320, 322), (325, 323, 322, 324), (327, 325, 324, 326), (329, 327, 326, 328), (331, 329, 328, 330), (333, 331, 330, 332), (335, 333, 332, 334), (337, 335, 334, 336), (339, 337, 336, 338), (341, 339, 338, 340), (343, 341, 340, 342), (345, 343, 342, 344), (347, 345, 344, 346), (349, 347, 346, 348), (351, 349, 348, 350), (353, 351, 350, 352), (355, 353, 352, 354), (357, 355, 354, 356), (359, 357, 356, 358), (361, 359, 358, 360), (363, 361, 360, 362), (302, 363, 362, 303), (302, 301, 268, 269), (365, 366, 367, 364), (369, 365, 364, 368), (371, 369, 368, 370), (373, 371, 370, 372), (375, 373, 372, 374), (377, 375, 374, 376), (379, 377, 376, 378), (381, 379, 378, 380), (383, 381, 380, 382), (385, 383, 382, 384), (387, 385, 384, 386), (389, 387, 386, 388), (391, 389, 388, 390), (393, 391, 390, 392), (395, 393, 392, 394), (397, 395, 394, 396), (399, 397, 396, 398), (400, 399, 398, 401), (405, 403, 402, 404), (407, 405, 404, 406), (366, 407, 406, 367), (364, 367, 269, 268), (408, 409, 410, 411), (412, 413, 414, 415), (416, 417, 418, 419), (420, 421, 422, 423), (416, 409, 408, 417), (420, 413, 412, 421), (177, 176, 657, 659), (499, 480, 481, 498), (489, 470, 471, 488), (479, 496, 497, 478), (495, 476, 477, 494), (485, 486, 487, 484), (483, 485, 484, 482), (480, 483, 482, 481), (476, 479, 478, 477), (475, 492, 493, 474), (473, 475, 474, 472), (469, 471, 470, 468), (465, 466, 467, 464), (461, 462, 463, 460), (457, 458, 459, 456), (455, 457, 456, 454), (453, 455, 454, 452), (451, 453, 452, 450), (449, 451, 450, 448), (447, 449, 448, 446), (445, 447, 446, 444), (443, 445, 444, 442), (441, 443, 442, 440), (439, 441, 440, 438), (437, 439, 438, 436), (435, 437, 436, 434), (433, 435, 434, 432), (431, 433, 432, 430), (429, 431, 430, 428), (427, 429, 428, 426), (425, 427, 426, 424), (486, 425, 424, 487), (491, 473, 472, 490), (531, 506, 507, 530), (505, 528, 529, 504), (501, 459, 458, 500), (460, 502, 503, 461), (504, 463, 462, 505), (464, 507, 506, 465), (509, 467, 466, 508), (468, 510, 511, 469), (521, 522, 523, 520), (517, 518, 519, 516), (513, 514, 515, 512), (533, 534, 535, 532), (528, 531, 530, 529), (525, 526, 527, 524), (508, 533, 532, 509), (534, 511, 510, 535), (488, 513, 512, 489), (524, 501, 500, 525), (514, 491, 490, 515), (502, 527, 526, 503), (492, 517, 516, 493), (518, 495, 494, 519), (496, 521, 520, 497), (498, 523, 522, 499), (0, 1, 425, 486), (577, 604, 605, 576), (603, 574, 575, 602), (573, 600, 601, 572), (593, 620, 621, 592), (599, 536, 537, 598), (597, 599, 598, 596), (595, 597, 596, 594), (591, 593, 592, 590), (587, 588, 589, 586), (583, 584, 585, 582), (579, 580, 581, 578), (574, 577, 576, 575), (571, 573, 572, 570), (569, 571, 570, 568), (567, 569, 568, 566), (565, 567, 566, 564), (563, 565, 564, 562), (561, 563, 562, 560), (559, 561, 560, 558), (557, 559, 558, 556), (555, 557, 556, 554), (553, 555, 554, 552), (551, 553, 552, 550), (549, 551, 550, 548), (547, 549, 548, 546), (545, 547, 546, 544), (543, 545, 544, 542), (541, 543, 542, 540), (539, 541, 540, 538), (536, 539, 538, 537), (631, 606, 607, 630), (604, 628, 629, 605), (627, 603, 602, 626), (600, 624, 625, 601), (606, 579, 578, 607), (623, 595, 594, 622), (580, 608, 609, 581), (582, 610, 611, 583), (613, 585, 584, 612), (586, 614, 615, 587), (617, 589, 588, 616), (590, 618, 619, 591), (645, 646, 647, 644), (641, 642, 643, 640), (637, 638, 639, 636), (633, 634, 635, 632), (628, 631, 630, 629), (624, 627, 626, 625), (608, 633, 632, 609), (634, 611, 610, 635), (612, 637, 636, 613), (646, 623, 622, 647), (638, 615, 614, 639), (616, 641, 640, 617), (618, 643, 642, 619), (644, 621, 620, 645), (30, 59, 598, 537), (707, 728, 729, 706), (731, 704, 705, 730), (649, 650, 651, 648), (650, 652, 653, 651), (652, 654, 655, 653), (654, 656, 657, 655), (656, 658, 659, 657), (658, 660, 661, 659), (660, 662, 663, 661), (662, 664, 665, 663), (664, 666, 667, 665), (666, 668, 669, 667), (668, 670, 671, 669), (670, 672, 673, 671), (672, 674, 675, 673), (674, 676, 677, 675), (676, 678, 679, 677), (678, 680, 681, 679), (680, 682, 683, 681), (682, 684, 685, 683), (687, 688, 689, 686), (691, 692, 693, 690), (695, 696, 697, 694), (699, 700, 701, 698), (703, 712, 713, 702), (702, 705, 704, 703), (706, 708, 709, 707), (708, 710, 711, 709), (710, 649, 648, 711), (717, 701, 700, 716), (692, 724, 725, 693), (698, 718, 719, 699), (727, 750, 751, 726), (757, 732, 733, 756), (743, 719, 718, 742), (696, 720, 721, 697), (726, 691, 690, 727), (684, 714, 715, 685), (686, 734, 735, 687), (723, 695, 694, 722), (732, 689, 688, 733), (739, 758, 759, 738), (756, 751, 750, 757), (749, 746, 747, 748), (745, 743, 742, 744), (741, 736, 737, 740), (755, 752, 753, 754), (748, 725, 724, 749), (720, 745, 744, 721), (722, 747, 746, 723), (740, 717, 716, 741), (752, 729, 728, 753), (712, 737, 736, 713), (730, 755, 754, 731), (738, 715, 714, 739), (758, 735, 734, 759), (173, 172, 648, 651)])
me_cylinder.polygons.foreach_set('use_smooth', [True] * 723)
me_cylinder.polygons.foreach_set('material_index', [0, 0, 0, 0, 0, 0, 0, 0, 0, 0, 0, 0, 0, 0, 0, 0, 0, 0, 0, 0, 0, 0, 0, 0, 0, 0, 0, 0, 0, 0, 0, 0, 0, 0, 0, 0, 0, 0, 0, 0, 0, 0, 0, 0, 0, 0, 0, 0, 0, 0, 0, 0, 0, 0, 0, 0, 0, 0, 0, 0, 0, 0, 0, 0, 0, 0, 0, 0, 0, 0, 0, 0, 0, 0, 0, 0, 0, 0, 0, 0, 0, 0, 0, 0, 0, 0, 0, 0, 0, 0, 0, 0, 0, 0, 0, 0, 0, 0, 0, 0, 0, 0, 0, 0, 0, 0, 0, 0, 0, 0, 0, 0, 0, 0, 0, 0, 0, 0, 0, 0, 0, 0, 0, 0, 0, 0, 0, 0, 0, 0, 0, 0, 0, 0, 0, 0, 0, 0, 0, 0, 0, 0, 0, 0, 0, 0, 0, 0, 0, 0, 0, 0, 0, 0, 0, 0, 0, 0, 0, 0, 0, 0, 0, 0, 0, 0, 0, 0, 0, 0, 0, 0, 0, 0, 0, 0, 0, 0, 0, 0, 0, 0, 0, 0, 0, 0, 0, 0, 0, 0, 0, 0, 0, 0, 0, 0, 0, 0, 0, 0, 0, 0, 0, 1, 0, 0, 0, 0, 0, 0, 0, 0, 0, 0, 0, 0, 0, 0, 0, 0, 0, 0, 0, 0, 0, 0, 0, 0, 0, 0, 0, 0, 0, 0, 0, 0, 0, 0, 0, 0, 0, 0, 0, 0, 0, 0, 0, 0, 0, 0, 0, 0, 0, 0, 0, 0, 0, 0, 0, 0, 0, 0, 0, 0, 0, 0, 0, 0, 0, 0, 0, 0, 0, 0, 0, 0, 0, 0, 0, 0, 0, 0, 0, 0, 0, 0, 0, 0, 0, 0, 0, 0, 0, 0, 0, 0, 1, 1, 1, 1, 1, 1, 1, 1, 1, 1, 1, 1, 1, 1, 1, 1, 1, 1, 1, 1, 1, 1, 1, 1, 1, 1, 1, 1, 1, 1, 1, 1, 1, 0, 0, 0, 0, 1, 0, 0, 0, 0, 0, 0, 0, 0, 0, 0, 0, 0, 0, 0, 0, 0, 0, 1, 0, 0, 0, 0, 0, 0, 0, 0, 0, 0, 0, 0, 0, 0, 0, 0, 0, 0, 0, 0, 0, 0, 0, 0, 0, 1, 1, 1, 1, 1, 1, 1, 1, 0, 0, 0, 0, 0, 0, 0, 0, 0, 0, 0, 0, 0, 0, 0, 0, 0, 0, 0, 0, 0, 0, 0, 0, 0, 0, 0, 0, 0, 0, 0, 0, 0, 0, 0, 0, 0, 0, 0, 0, 0, 0, 0, 0, 0, 0, 0, 0, 0, 0, 0, 0, 0, 0, 0, 0, 0, 0, 0, 0, 0, 0, 0, 0, 0, 0, 0, 0, 0, 0, 0, 0, 0, 0, 0, 0, 0, 0, 0, 0, 0, 0, 0, 0, 0, 0, 0, 0, 0, 0, 0, 0, 0, 0, 0, 0, 0, 0, 0, 0, 0, 0, 0, 0, 0, 0, 0, 0, 0, 0, 0, 0, 0, 0, 0, 0, 0, 0, 0, 0, 0, 0, 0, 0, 0, 0, 0, 0, 0, 0, 0, 0, 0, 0, 0, 0, 0, 0, 0, 0, 0, 0, 0, 0, 0, 0, 0, 0, 0, 0, 0, 0, 0, 0, 0, 0, 0, 0, 0, 0, 0, 0, 0, 0, 0, 0, 0, 0, 0, 0, 0, 0, 0, 0, 0, 0, 0, 0, 0, 0, 0, 0, 0, 0, 0, 0, 0, 0, 0, 0, 0, 0, 0, 0, 0, 0, 0, 0, 0, 0, 0, 0, 0, 0, 0, 0, 0, 1, 1, 1, 1, 1, 1, 0, 0, 0, 0, 0, 0, 0, 0, 0, 0, 0, 0, 0, 0, 0, 0, 0, 0, 0, 0, 0, 0, 0, 0, 0, 0, 0, 0, 0, 0, 0, 0, 0, 0, 0, 0, 0, 0, 0, 0, 0, 0, 0, 0, 0, 0, 0, 0, 0, 0, 0, 0, 0, 1, 1, 1, 1, 1, 1, 0, 0, 0, 0, 0, 0, 0, 0, 0, 0, 0, 0, 0, 0, 0, 0, 0, 0, 0, 0, 0, 0, 0, 0, 0, 0, 0, 0, 0, 0, 0, 0, 0, 0, 0, 0, 0, 0, 0, 0, 0, 0, 0, 0, 0, 0, 0, 0, 0, 0, 1, 1, 1, 1, 1, 1, 0, 0, 0, 0, 0, 0, 0, 0, 0, 0])
_uv = me_cylinder.uv_layers.new(name='UVMap')
_uv.uv.foreach_set('vector', [0.000123, 0.5963, 0.1171, 0.5963, 0.1172, 0.6142, 0.0002239, 0.6142, 0.2618, 0.05598, 0.2526, 0.06971, 0.2365, 0.0611, 0.2476, 0.04439, 0.3817, 0.8586, 0.3817, 0.7418, 0.3988, 0.7415, 0.3988, 0.8581, 0.1804, 0.9405, 0.1797, 0.889, 0.2012, 0.8891, 0.2001, 0.9406, 0.2241, 0.4414, 0.3413, 0.4414, 0.3417, 0.4575, 0.2245, 0.4575, 0.2734, 0.0443, 0.2618, 0.05598, 0.2476, 0.04439, 0.2619, 0.03018, 0.5998, 0.08365, 0.5998, 0.3891, 0.5834, 0.4067, 0.5834, 0.06613, 0.2872, 0.03513, 0.2734, 0.0443, 0.2619, 0.03018, 0.2786, 0.01902, 0.7354, 0.08358, 0.7243, 0.08348, 0.7083, 0.0658, 0.7232, 0.07263, 0.5669, 0.08362, 0.5551, 0.08364, 0.5677, 0.07277, 0.5834, 0.06604, 0.3024, 0.0288, 0.2872, 0.03513, 0.2786, 0.01902, 0.2971, 0.01133, 0.2244, 0.5966, 0.3413, 0.5966, 0.3409, 0.6109, 0.2241, 0.6109, 0.7831, 0.5142, 0.7831, 0.4, 0.7929, 0.4001, 0.7962, 0.4993, 0.0001416, 0.7178, 0.1173, 0.7178, 0.1172, 0.7356, 0.0, 0.7356, 0.3186, 0.02558, 0.3024, 0.0288, 0.2971, 0.01133, 0.3168, 0.00741, 0.7418, 0.0, 0.7473, 0.07035, 0.74, 0.06374, 0.7311, 0.02142, 0.3351, 0.02557, 0.3186, 0.02558, 0.3168, 0.00741, 0.3369, 0.007418, 0.8488, 0.4, 0.8488, 0.5142, 0.8363, 0.4992, 0.8393, 0.3999, 0.5145, 0.1336, 0.5042, 0.4389, 0.4883, 0.456, 0.4997, 0.1156, 0.4463, 0.8159, 0.4463, 0.5105, 0.4486, 0.5105, 0.4486, 0.8159, 0.2247, 0.5794, 0.3417, 0.5794, 0.3413, 0.5966, 0.2244, 0.5966, 0.8437, 0.0, 0.848, 0.0704, 0.842, 0.06372, 0.8349, 0.02133, 0.0002439, 0.6979, 0.1174, 0.6979, 0.1173, 0.7178, 0.0001416, 0.7178, 0.06627, 0.4075, 0.04629, 0.4075, 0.04463, 0.4058, 0.08209, 0.3751, 0.09055, 0.3832, 0.03994, 0.9043, 0.03883, 0.9744, 0.01872, 0.9744, 0.01868, 0.9043, 0.2463, 0.1338, 0.2526, 0.1491, 0.2366, 0.1577, 0.2289, 0.1391, 0.3803, 0.04426, 0.3666, 0.03509, 0.3751, 0.01905, 0.3918, 0.03023, 0.1294, 0.2332, 0.1074, 0.233, 0.1043, 0.2239, 0.1244, 0.2239, 0.7772, 0.0, 0.7821, 0.07021, 0.7761, 0.06377, 0.7685, 0.02167, 0.392, 0.05593, 0.3803, 0.04426, 0.3918, 0.03023, 0.4059, 0.04444, 0.2249, 0.56, 0.3419, 0.56, 0.3417, 0.5794, 0.2247, 0.5794, 0.3186, 0.1932, 0.3352, 0.1932, 0.3368, 0.2098, 0.317, 0.2098, 0.05136, 0.8801, 0.0002291, 0.8906, 0.0001042, 0.8706, 0.05123, 0.8618, 0.2653, 0.1599, 0.2763, 0.171, 0.2735, 0.1745, 0.2618, 0.1628, 0.4011, 0.06965, 0.392, 0.05593, 0.4059, 0.04444, 0.417, 0.06114, 0.0003033, 0.6768, 0.1175, 0.6768, 0.1174, 0.6979, 0.0002439, 0.6979, 0.7014, 0.0, 0.7072, 0.07027, 0.6999, 0.06376, 0.6908, 0.02156, 0.07244, 0.8523, 0.07244, 0.7356, 0.09225, 0.7357, 0.09225, 0.8525, 0.05123, 0.8618, 0.0001042, 0.8706, 2.718e-05, 0.8484, 0.05113, 0.8415, 0.4075, 0.0849, 0.4011, 0.06965, 0.417, 0.06114, 0.4246, 0.07968, 0.7483, 0.4, 0.7483, 0.5141, 0.7331, 0.4992, 0.7368, 0.4, 0.4294, 0.3175, 0.4298, 0.3387, 0.4227, 0.3335, 0.4226, 0.3141, 0.05113, 0.8415, 2.718e-05, 0.8484, 0.0, 0.8249, 0.05108, 0.8199, 0.519, 0.0, 0.5349, 0.000401, 0.5126, 0.02855, 0.5182, 0.02412, 0.225, 0.5392, 0.3421, 0.5392, 0.3419, 0.56, 0.2249, 0.56, 0.4745, 0.0, 0.4883, 0.008415, 0.4764, 0.05994, 0.4571, 0.04426, 0.454, 0.009501, 0.3031, 0.7179, 0.2519, 0.7146, 0.2519, 0.6907, 0.3031, 0.696, 0.0003185, 0.6553, 0.1174, 0.6553, 0.1175, 0.6768, 0.0003033, 0.6768, 0.3033, 0.8607, 0.252, 0.8647, 0.2519, 0.8413, 0.3032, 0.8392, 0.3032, 0.8392, 0.2519, 0.8413, 0.2519, 0.8193, 0.3032, 0.819, 0.05136, 0.8521, 0.05136, 0.7356, 0.07244, 0.7356, 0.07244, 0.8523, 0.2746, 0.3756, 0.255, 0.3717, 0.2537, 0.3697, 0.2965, 0.3468, 0.3032, 0.3564, 0.1822, 0.7749, 0.1822, 0.889, 0.1608, 0.889, 0.1608, 0.7749, 0.3524, 0.4106, 0.3676, 0.4043, 0.3742, 0.4165, 0.3564, 0.424, 0.3032, 0.819, 0.2519, 0.8193, 0.252, 0.7995, 0.3033, 0.8009, 0.05113, 0.7765, 9.537e-05, 0.7775, 0.0002141, 0.7554, 0.05122, 0.7562, 0.1821, 0.9406, 0.1985, 0.9406, 0.1985, 0.9648, 0.1821, 0.9647, 0.225, 0.5177, 0.3421, 0.5177, 0.3421, 0.5392, 0.225, 0.5392, 0.05122, 0.7562, 0.0002141, 0.7554, 0.0003753, 0.7356, 0.05136, 0.7381, 0.05136, 0.9669, 0.05136, 0.8527, 0.07177, 0.8529, 0.07177, 0.9671, 0.0002911, 0.6342, 0.1174, 0.6342, 0.1174, 0.6553, 0.0003185, 0.6553, 0.904, 0.8969, 0.9065, 0.967, 0.8874, 0.9672, 0.8838, 0.8971, 0.304, 0.7957, 0.253, 0.7995, 0.2526, 0.7816, 0.3036, 0.7793, 0.3362, 0.2462, 0.3197, 0.2462, 0.3183, 0.232, 0.3376, 0.2321, 0.6254, 0.3999, 0.6254, 0.5141, 0.6098, 0.4993, 0.6136, 0.4, 0.3036, 0.7793, 0.2526, 0.7816, 0.2523, 0.7609, 0.3034, 0.7604, 0.555, 0.5229, 0.555, 0.8284, 0.5414, 0.8282, 0.5414, 0.5228, 0.5702, 0.523, 0.5702, 0.8285, 0.555, 0.8284, 0.555, 0.5229, 0.5864, 0.5231, 0.5864, 0.8285, 0.5702, 0.8285, 0.5702, 0.523, 0.953, 0.3055, 0.953, 4.983e-05, 0.9692, 0.0, 0.9692, 0.3054, 0.6995, 0.5226, 0.683, 0.5227, 0.683, 0.4986, 0.6775, 0.4935, 0.9421, 0.9964, 0.9421, 0.691, 0.9559, 0.6908, 0.9559, 0.9963, 0.3035, 0.2494, 0.2882, 0.2557, 0.2815, 0.2431, 0.2994, 0.2357, 0.9973, 0.0003061, 0.9973, 0.3057, 0.9848, 0.3054, 0.9848, 0.0, 0.3362, 0.4138, 0.3524, 0.4106, 0.3564, 0.424, 0.3376, 0.4279, 0.9848, 0.0001483, 0.9848, 0.3055, 0.9692, 0.3054, 0.9692, 0.0, 0.5425, 0.07032, 0.5483, 0.0, 0.5593, 0.02149, 0.55, 0.06375, 0.9421, 0.6908, 0.9421, 0.3855, 0.9586, 0.3854, 0.9586, 0.6908, 0.3415, 0.9651, 0.3256, 0.9652, 0.3256, 0.9411, 0.3415, 0.9409, 0.3171, 0.9165, 0.3171, 0.6111, 0.3319, 0.6109, 0.3319, 0.9163, 0.304, 0.9168, 0.304, 0.6114, 0.3171, 0.6111, 0.3171, 0.9165, 0.4767, 0.8163, 0.4767, 0.5109, 0.4877, 0.5112, 0.4877, 0.8166, 0.4635, 0.8161, 0.4635, 0.5107, 0.4767, 0.5109, 0.4767, 0.8163, 0.4486, 0.8159, 0.4486, 0.5105, 0.4635, 0.5107, 0.4635, 0.8161, 0.2474, 0.3544, 0.2537, 0.3697, 0.241, 0.3765, 0.2336, 0.3586, 0.03547, 0.3127, 0.02916, 0.328, 0.01354, 0.3232, 0.02108, 0.305, 0.2537, 0.3697, 0.2474, 0.3544, 0.2938, 0.3403, 0.2965, 0.3468, 0.02916, 0.3769, 0.02594, 0.3607, 0.07418, 0.3559, 0.07554, 0.3628, 0.2474, 0.3544, 0.2441, 0.3382, 0.2924, 0.3335, 0.2938, 0.3403, 0.03547, 0.3921, 0.02916, 0.3769, 0.07554, 0.3628, 0.07822, 0.3692, 0.2441, 0.3382, 0.2441, 0.3217, 0.2924, 0.3265, 0.2924, 0.3335, 0.04463, 0.4058, 0.03547, 0.3921, 0.07822, 0.3692, 0.08209, 0.3751, 0.2441, 0.3217, 0.2474, 0.3055, 0.2938, 0.3196, 0.2924, 0.3265, 0.03547, 0.3127, 0.03678, 0.3108, 0.05637, 0.3069, 0.08493, 0.326, 0.07822, 0.3356, 0.6961, 0.8282, 0.6961, 0.5227, 0.7123, 0.5227, 0.7123, 0.8282, 0.6808, 0.8283, 0.6808, 0.5228, 0.6961, 0.5227, 0.6961, 0.8282, 0.6671, 0.8284, 0.6671, 0.5229, 0.6808, 0.5228, 0.6808, 0.8283, 0.06562, 0.02329, 0.08581, 0.01465, 0.08455, 0.02316, 0.06596, 0.03087, 0.2882, 0.4043, 0.3035, 0.4106, 0.2994, 0.4242, 0.2815, 0.4169, 0.4291, 0.2957, 0.4294, 0.3175, 0.4226, 0.3141, 0.4225, 0.2939, 0.429, 0.2742, 0.4291, 0.2957, 0.4225, 0.2939, 0.4226, 0.2739, 0.4291, 0.2536, 0.429, 0.2742, 0.4226, 0.2739, 0.4228, 0.2548, 0.4294, 0.2349, 0.4291, 0.2536, 0.4228, 0.2548, 0.4231, 0.2373, 0.4298, 0.2185, 0.4294, 0.2349, 0.4231, 0.2373, 0.4235, 0.2221, 0.4294, 0.4203, 0.4296, 0.4357, 0.4233, 0.4323, 0.4231, 0.4179, 0.4293, 0.4022, 0.4294, 0.4203, 0.4231, 0.4179, 0.4228, 0.4011, 0.4293, 0.3821, 0.4293, 0.4022, 0.4228, 0.4011, 0.4227, 0.3824, 0.4295, 0.3607, 0.4293, 0.3821, 0.4227, 0.3824, 0.4226, 0.3626, 0.4296, 0.3387, 0.4295, 0.3607, 0.4226, 0.3626, 0.4225, 0.3424, 0.3197, 0.2462, 0.3035, 0.2494, 0.2994, 0.2357, 0.3183, 0.232, 0.08581, 0.2285, 0.06562, 0.2199, 0.06596, 0.2123, 0.08455, 0.22, 0.1074, 0.233, 0.08581, 0.2285, 0.08455, 0.22, 0.1043, 0.2239, 0.151, 0.2291, 0.1294, 0.2332, 0.1244, 0.2239, 0.1442, 0.22, 0.171, 0.2188, 0.151, 0.2291, 0.1442, 0.22, 0.1568, 0.2031, 0.6117, 0.08364, 0.5998, 0.08365, 0.5834, 0.06613, 0.5991, 0.07281, 0.3925, 0.6076, 0.4063, 0.6076, 0.4225, 0.6251, 0.3936, 0.6188, 0.4298, 0.8132, 0.4298, 0.8297, 0.418, 0.8309, 0.418, 0.812, 0.2735, 0.1745, 0.2872, 0.1837, 0.2787, 0.1996, 0.262, 0.1885, 0.4298, 0.7755, 0.4298, 0.792, 0.418, 0.7932, 0.418, 0.7744, 0.2882, 0.2557, 0.2863, 0.257, 0.2656, 0.254, 0.2654, 0.2538, 0.2815, 0.2431, 0.5599, 0.9649, 0.5434, 0.9649, 0.5422, 0.9531, 0.5611, 0.9531, 0.3513, 0.1899, 0.3666, 0.1836, 0.3745, 0.1984, 0.3562, 0.206, 0.1796, 0.9647, 0.1631, 0.9647, 0.1619, 0.9529, 0.1807, 0.9529, 0.4591, 0.377, 0.4746, 0.3765, 0.4725, 0.3879, 0.4433, 0.395, 0.418, 0.8109, 0.418, 0.7944, 0.4298, 0.7932, 0.4298, 0.812, 0.6184, 0.0, 0.6243, 0.0703, 0.6168, 0.06375, 0.6075, 0.02152, 0.5908, 0.5679, 0.5956, 0.5637, 0.6091, 0.577, 0.5986, 0.5767, 0.2656, 0.254, 0.2645, 0.2749, 0.2629, 0.2766, 0.2517, 0.2674, 0.2654, 0.2538, 0.1294, 0.009903, 0.151, 0.01406, 0.1442, 0.02316, 0.1244, 0.01922, 0.1074, 0.01012, 0.1294, 0.009903, 0.1244, 0.01922, 0.1043, 0.01922, 0.9421, 0.7641, 0.9201, 0.7714, 0.9262, 0.7624, 0.9363, 0.7617, 0.1179, 0.2686, 0.1014, 0.2686, 0.0998, 0.2525, 0.1194, 0.2526, 0.1493, 0.2782, 0.134, 0.2718, 0.1387, 0.2565, 0.1568, 0.2641, 0.9696, 0.3773, 0.9494, 0.3773, 0.9509, 0.3561, 0.9668, 0.3561, 0.6365, 0.3891, 0.6509, 0.3891, 0.6671, 0.4068, 0.6372, 0.4002, 0.4063, 0.7413, 0.3902, 0.7413, 0.412, 0.7123, 0.4063, 0.7171, 0.7614, 0.3893, 0.7736, 0.3891, 0.7736, 0.4003, 0.7483, 0.4071, 0.6509, 0.5228, 0.6342, 0.5228, 0.6561, 0.4939, 0.6509, 0.4987, 0.7918, 0.3891, 0.803, 0.389, 0.8168, 0.4065, 0.7932, 0.4002, 0.2629, 0.2766, 0.2537, 0.2903, 0.241, 0.2835, 0.2517, 0.2674, 0.1714, 0.6323, 0.1852, 0.6323, 0.2004, 0.65, 0.1719, 0.6434, 0.5294, 0.4506, 0.5414, 0.502, 0.5282, 0.5105, 0.5084, 0.5011, 0.5114, 0.4663, 0.5525, 0.3891, 0.5669, 0.3891, 0.5834, 0.4066, 0.5535, 0.4002, 0.6103, 0.9334, 0.5938, 0.9334, 0.5923, 0.9191, 0.6116, 0.9191, 0.5286, 0.1339, 0.5145, 0.1336, 0.4997, 0.1156, 0.5263, 0.1227, 0.134, 0.433, 0.1493, 0.4267, 0.1568, 0.4407, 0.1387, 0.4484, 0.1179, 0.4362, 0.134, 0.433, 0.1387, 0.4484, 0.1194, 0.4523, 0.1014, 0.4362, 0.1179, 0.4362, 0.1194, 0.4523, 0.0998, 0.4524, 0.08521, 0.433, 0.1014, 0.4362, 0.0998, 0.4524, 0.0805, 0.4486, 0.04732, 0.4285, 0.06802, 0.4254, 0.06999, 0.4267, 0.06232, 0.4411, 0.04595, 0.4301, 0.3666, 0.03509, 0.3513, 0.02878, 0.3566, 0.01135, 0.3751, 0.01905, 0.04463, 0.4058, 0.04629, 0.4075, 0.04732, 0.4285, 0.04595, 0.4301, 0.03202, 0.4162, 0.03547, 0.3921, 0.04463, 0.4058, 0.03202, 0.4162, 0.02108, 0.3998, 0.02916, 0.3769, 0.03547, 0.3921, 0.02108, 0.3998, 0.01354, 0.3816, 0.02594, 0.3607, 0.02916, 0.3769, 0.01354, 0.3816, 0.009692, 0.3623, 0.02594, 0.3442, 0.02594, 0.3607, 0.009692, 0.3623, 0.009692, 0.3426, 0.02916, 0.328, 0.02594, 0.3442, 0.009692, 0.3426, 0.01354, 0.3232, 0.03371, 0.29, 0.03678, 0.3108, 0.03547, 0.3127, 0.02108, 0.305, 0.03202, 0.2886, 0.2526, 0.06971, 0.2463, 0.08496, 0.2288, 0.07967, 0.2365, 0.0611, 0.05628, 0.2873, 0.05461, 0.289, 0.03371, 0.29, 0.03202, 0.2886, 0.04595, 0.2747, 0.06999, 0.2782, 0.05628, 0.2873, 0.04595, 0.2747, 0.06232, 0.2638, 0.2431, 0.1177, 0.2463, 0.1338, 0.2289, 0.1391, 0.2249, 0.1195, 0.163, 0.9406, 0.1608, 0.8891, 0.1797, 0.889, 0.1804, 0.9405, 0.7831, 0.3998, 0.7831, 0.5139, 0.7707, 0.4994, 0.7737, 0.4, 0.7123, 0.8282, 0.7123, 0.5227, 0.7147, 0.5227, 0.7147, 0.8282, 0.9061, 0.8667, 0.8998, 0.8706, 0.9061, 0.8805, 0.8913, 0.8832, 0.3037, 0.6374, 0.2525, 0.6269, 0.2529, 0.6109, 0.304, 0.6228, 0.5028, 0.8159, 0.5028, 0.5105, 0.5361, 0.5107, 0.5361, 0.8161, 0.2245, 0.4575, 0.3417, 0.4575, 0.3419, 0.4761, 0.2248, 0.4761, 0.134, 0.2718, 0.1179, 0.2686, 0.1194, 0.2526, 0.1387, 0.2565, 0.3034, 0.655, 0.2522, 0.646, 0.2525, 0.6269, 0.3037, 0.6374, 0.3988, 0.8581, 0.3988, 0.7415, 0.418, 0.7413, 0.418, 0.8578, 0.2431, 0.1012, 0.2431, 0.1177, 0.2249, 0.1195, 0.2249, 0.09937, 0.09225, 0.8525, 0.09225, 0.7357, 0.11, 0.7358, 0.11, 0.8527, 0.6265, 0.07031, 0.6323, 0.0, 0.6431, 0.02152, 0.6339, 0.06376, 0.3032, 0.6747, 0.252, 0.6675, 0.2522, 0.646, 0.3034, 0.655, 0.2537, 0.2903, 0.2474, 0.3055, 0.2336, 0.3014, 0.241, 0.2835, 0.2618, 0.1628, 0.2735, 0.1745, 0.262, 0.1885, 0.2478, 0.1743, 0.683, 0.3891, 0.6972, 0.389, 0.6967, 0.4003, 0.6671, 0.4068, 0.08521, 0.2718, 0.06999, 0.2782, 0.06232, 0.2638, 0.0805, 0.2563, 0.2248, 0.4761, 0.3419, 0.4761, 0.3421, 0.4964, 0.2249, 0.4964, 0.6659, 0.9533, 0.6469, 0.9548, 0.651, 0.9332, 0.6659, 0.932, 0.2629, 0.2766, 0.2645, 0.2749, 0.2845, 0.2749, 0.3088, 0.2992, 0.3004, 0.3074, 0.1608, 0.7573, 0.1608, 0.6431, 0.1716, 0.6433, 0.1752, 0.7426, 0.1822, 0.8804, 0.1822, 0.7662, 0.2003, 0.766, 0.2003, 0.8802, 0.3032, 0.7396, 0.2521, 0.7383, 0.2519, 0.7146, 0.3031, 0.7179, 0.6671, 0.9426, 0.6671, 0.8285, 0.6882, 0.8284, 0.6882, 0.9426, 0.0002239, 0.6142, 0.1172, 0.6142, 0.1174, 0.6342, 0.0002911, 0.6342, 0.7756, 0.5226, 0.7614, 0.5229, 0.7614, 0.4988, 0.7559, 0.4937, 0.3034, 0.7604, 0.2523, 0.7609, 0.2521, 0.7383, 0.3032, 0.7396, 0.2249, 0.4964, 0.3421, 0.4964, 0.3421, 0.5177, 0.225, 0.5177, 0.38, 0.8275, 0.38, 0.9416, 0.3638, 0.9412, 0.3638, 0.8271, 0.2059, 0.1136, 0.202, 0.09386, 0.2136, 0.09156, 0.2175, 0.1113, 0.9154, 0.4309, 0.9273, 0.4372, 0.9295, 0.4399, 0.9217, 0.4397, 0.09133, 0.8527, 0.07737, 0.9511, 0.07177, 0.9576, 0.08753, 0.8605, 0.6479, 0.9084, 0.6504, 0.8736, 0.6572, 0.8667, 0.6595, 0.9085, 0.8979, 0.7196, 0.8838, 0.726, 0.891, 0.7172, 0.9005, 0.7168, 0.9404, 0.4276, 0.9328, 0.3857, 0.9421, 0.3854, 0.94, 0.4273, 0.8224, 0.5142, 0.8488, 0.5207, 0.8412, 0.5234, 0.8289, 0.523, 0.884, 0.04449, 0.8972, 0.05126, 0.8995, 0.05409, 0.8903, 0.05348, 0.4312, 0.5779, 0.4312, 0.5944, 0.4225, 0.5943, 0.4225, 0.5778, 0.3579, 0.7756, 0.3421, 0.782, 0.35, 0.7732, 0.3608, 0.7728, 0.9045, 0.7711, 0.9136, 0.729, 0.9131, 0.7294, 0.9154, 0.7712, 0.7074, 0.9645, 0.6909, 0.9645, 0.6895, 0.9507, 0.7087, 0.9507, 0.7831, 0.5676, 0.7986, 0.5742, 0.8014, 0.5769, 0.7907, 0.5765, 0.4312, 0.5944, 0.4312, 0.6109, 0.4225, 0.611, 0.4225, 0.5945, 0.202, 0.1493, 0.2059, 0.1295, 0.2175, 0.1318, 0.2136, 0.1516, 0.7633, 0.8569, 0.7483, 0.8635, 0.7556, 0.8546, 0.766, 0.8541, 0.912, 0.04228, 0.9038, 0.0, 0.9132, 0.0001528, 0.9117, 0.04189, 0.97, 0.8076, 0.9718, 0.7084, 0.9738, 0.7165, 0.9738, 0.8149, 0.8889, 0.3854, 0.9154, 0.3924, 0.9082, 0.395, 0.896, 0.3944, 0.4312, 0.5443, 0.4312, 0.5608, 0.4225, 0.5611, 0.4225, 0.5446, 0.6254, 0.8634, 0.6307, 0.5228, 0.6383, 0.5318, 0.6331, 0.8546, 0.3655, 0.827, 0.3755, 0.7849, 0.375, 0.7853, 0.3774, 0.8271, 0.854, 0.3854, 0.8488, 0.04495, 0.8566, 0.0538, 0.8617, 0.3765, 0.9132, 0.3786, 0.8879, 0.385, 0.8941, 0.3762, 0.906, 0.376, 0.816, 0.5649, 0.8062, 0.5228, 0.8177, 0.5228, 0.8155, 0.5646, 0.08922, 0.03855, 0.07353, 0.04505, 0.06596, 0.03087, 0.08455, 0.02316, 0.8488, 0.726, 0.8539, 0.3854, 0.8615, 0.3943, 0.8565, 0.7172, 0.1848, 0.1807, 0.1959, 0.1639, 0.2058, 0.1705, 0.1946, 0.1873, 0.431, 0.611, 0.431, 0.6275, 0.4225, 0.6279, 0.4225, 0.6114, 0.7202, 0.9085, 0.7148, 0.568, 0.7224, 0.5768, 0.7277, 0.8995, 0.7707, 0.9082, 0.7801, 0.8661, 0.7797, 0.8664, 0.7817, 0.9082, 0.8183, 0.8548, 0.8224, 0.5142, 0.8289, 0.523, 0.8249, 0.8459, 0.3474, 0.4414, 0.3774, 0.4483, 0.369, 0.4509, 0.3552, 0.4504, 0.3987, 0.9713, 0.3969, 0.8719, 0.401, 0.8646, 0.401, 0.9629, 0.9201, 0.7714, 0.9154, 0.4309, 0.9217, 0.4397, 0.9262, 0.7624, 0.6162, 0.5576, 0.6137, 0.5228, 0.6254, 0.5227, 0.623, 0.5645, 0.8838, 0.726, 0.8889, 0.3854, 0.896, 0.3944, 0.891, 0.7172, 0.6166, 0.5227, 0.5998, 0.5227, 0.5998, 0.4986, 0.5945, 0.4935, 0.5669, 0.3891, 0.5669, 0.08362, 0.5834, 0.06604, 0.5834, 0.4066, 0.1852, 0.3269, 0.1739, 0.3268, 0.1856, 0.316, 0.2004, 0.3094, 0.1618, 0.3134, 0.1674, 0.2431, 0.1775, 0.2647, 0.1688, 0.3069, 0.7083, 0.3998, 0.7083, 0.514, 0.6931, 0.4993, 0.6968, 0.4, 0.3524, 0.2494, 0.3362, 0.2462, 0.3376, 0.2321, 0.3564, 0.236, 0.7243, 0.08348, 0.7243, 0.3889, 0.7083, 0.4064, 0.7083, 0.0658, 0.8387, 0.08352, 0.83, 0.08333, 0.8168, 0.06551, 0.8287, 0.07247, 0.1852, 0.6323, 0.1852, 0.3269, 0.2004, 0.3094, 0.2004, 0.65, 0.803, 0.08352, 0.7938, 0.0836, 0.8042, 0.07265, 0.8168, 0.06583, 0.8688, 0.8828, 0.8831, 0.883, 0.8831, 0.9071, 0.8688, 0.9069, 0.83, 0.08333, 0.83, 0.3887, 0.8168, 0.4061, 0.8168, 0.06551, 0.7714, 0.08372, 0.7614, 0.0839, 0.7483, 0.06662, 0.7613, 0.07308, 0.7334, 0.9335, 0.7169, 0.9335, 0.7155, 0.9191, 0.7348, 0.9191, 0.481, 0.51, 0.4636, 0.5105, 0.4628, 0.4864, 0.4581, 0.4816, 0.3676, 0.2557, 0.3524, 0.2494, 0.3564, 0.236, 0.3742, 0.2435, 0.4063, 0.3021, 0.3949, 0.3022, 0.4073, 0.2913, 0.4225, 0.2845, 0.803, 0.389, 0.803, 0.08352, 0.8168, 0.06583, 0.8168, 0.4065, 0.2172, 0.8902, 0.2172, 0.9604, 0.202, 0.9593, 0.2012, 0.889, 0.4012, 0.149, 0.4075, 0.1338, 0.4235, 0.1386, 0.4159, 0.1569, 0.6947, 0.08365, 0.683, 0.08371, 0.6671, 0.06626, 0.6825, 0.07288, 0.7614, 0.0839, 0.7614, 0.3893, 0.7483, 0.4071, 0.7483, 0.06662, 0.6509, 0.08367, 0.6391, 0.08366, 0.6515, 0.07282, 0.6671, 0.06613, 0.4063, 0.6076, 0.4063, 0.3021, 0.4225, 0.2845, 0.4225, 0.6251, 0.2745, 0.3951, 0.2882, 0.4043, 0.2815, 0.4169, 0.2654, 0.4062, 0.5042, 0.4389, 0.5165, 0.4392, 0.4925, 0.4602, 0.4883, 0.456, 0.4624, 0.0714, 0.4488, 0.07177, 0.4318, 0.0547, 0.4366, 0.05053, 0.683, 0.08371, 0.683, 0.3891, 0.6671, 0.4068, 0.6671, 0.06626, 0.5414, 0.008157, 0.5375, 0.1246, 0.5265, 0.1227, 0.5279, 0.02104, 0.5998, 0.3891, 0.6142, 0.389, 0.6136, 0.4003, 0.5834, 0.4067, 0.151, 0.01406, 0.171, 0.02436, 0.1568, 0.04001, 0.1442, 0.02316, 0.6509, 0.3891, 0.6509, 0.08367, 0.6671, 0.06613, 0.6671, 0.4068, 0.7729, 0.9369, 0.7612, 0.9371, 0.7612, 0.913, 0.7729, 0.9128, 0.74, 0.5227, 0.7243, 0.5225, 0.7243, 0.4984, 0.7201, 0.4932, 0.4488, 0.07177, 0.4591, 0.377, 0.4433, 0.395, 0.4318, 0.0547, 0.7839, 0.07036, 0.7885, 0.0, 0.7977, 0.02142, 0.7902, 0.06374, 0.3035, 0.4106, 0.3197, 0.4138, 0.3183, 0.4279, 0.2994, 0.4242, 0.2872, 0.1837, 0.3025, 0.19, 0.2973, 0.2071, 0.2787, 0.1996, 0.5669, 0.5227, 0.5502, 0.5228, 0.5725, 0.4938, 0.5669, 0.4986, 0.6282, 0.9085, 0.6447, 0.9085, 0.6461, 0.9229, 0.6267, 0.9229, 0.9696, 0.3561, 0.9494, 0.3561, 0.9515, 0.3347, 0.9674, 0.3347, 0.2519, 0.3924, 0.2729, 0.3934, 0.2745, 0.3951, 0.2654, 0.4062, 0.2517, 0.3925, 0.3803, 0.1744, 0.392, 0.1628, 0.4049, 0.1734, 0.3909, 0.1874, 0.7243, 0.3889, 0.7378, 0.389, 0.7367, 0.4002, 0.7083, 0.4064, 0.3791, 0.9658, 0.3638, 0.9659, 0.3638, 0.9417, 0.3791, 0.9416, 0.9132, 0.3767, 0.9142, 0.3064, 0.931, 0.3056, 0.931, 0.3759, 0.4843, 0.3859, 0.4883, 0.5023, 0.4739, 0.4894, 0.4725, 0.3877, 0.05108, 0.798, 2.313e-05, 0.8009, 9.537e-05, 0.7775, 0.05113, 0.7765, 0.6254, 0.5142, 0.6254, 0.4, 0.6369, 0.4002, 0.6408, 0.4994, 0.1852, 0.766, 0.1692, 0.7659, 0.1899, 0.7371, 0.1852, 0.7419, 0.4289, 0.7744, 0.418, 0.7686, 0.4288, 0.747, 0.4289, 0.7413, 0.6469, 0.9085, 0.6654, 0.9105, 0.6654, 0.932, 0.6509, 0.9304, 0.2537, 0.3697, 0.255, 0.3717, 0.2519, 0.3924, 0.2517, 0.3925, 0.241, 0.3765, 0.3828, 0.2889, 0.3884, 0.2185, 0.3992, 0.24, 0.3902, 0.2823, 0.323, 0.9416, 0.3065, 0.9416, 0.3051, 0.9273, 0.3245, 0.9273, 0.83, 0.3887, 0.8406, 0.389, 0.8393, 0.4002, 0.8168, 0.4061, 0.3817, 0.7327, 0.3817, 0.6186, 0.3933, 0.6187, 0.3972, 0.7179, 0.3256, 0.9168, 0.3421, 0.9168, 0.3421, 0.9409, 0.3256, 0.9409, 0.5414, 0.5142, 0.5414, 0.4, 0.5532, 0.4002, 0.5571, 0.4994, 0.4107, 0.1176, 0.4107, 0.1011, 0.4273, 0.09944, 0.4273, 0.1192, 0.2441, 0.3382, 0.2474, 0.3544, 0.2336, 0.3586, 0.2298, 0.3397, 0.7612, 0.9371, 0.7483, 0.9369, 0.7643, 0.9082, 0.7612, 0.913, 0.9154, 0.9541, 0.9176, 0.8839, 0.9374, 0.884, 0.9364, 0.9542, 0.8286, 0.0003231, 0.8437, 0.0, 0.8349, 0.02133, 0.8231, 0.02158, 0.2441, 0.3217, 0.2441, 0.3382, 0.2298, 0.3397, 0.2298, 0.3203, 0.2198, 0.9164, 0.2363, 0.9164, 0.2377, 0.9307, 0.2184, 0.9307, 0.2474, 0.3055, 0.2441, 0.3217, 0.2298, 0.3203, 0.2336, 0.3014, 0.1385, 0.9438, 0.1385, 0.902, 0.158, 0.902, 0.159, 0.9438, 0.9586, 0.9195, 0.9586, 0.8212, 0.9739, 0.8211, 0.9739, 0.9195, 0.1175, 0.9438, 0.1182, 0.902, 0.1382, 0.902, 0.1385, 0.9438, 0.931, 0.3767, 0.9319, 0.3349, 0.9494, 0.3347, 0.9494, 0.3766, 0.8179, 0.9085, 0.8179, 0.9503, 0.8035, 0.95, 0.8027, 0.9081, 0.01868, 0.8907, 0.01868, 0.9891, 0.0, 0.9889, 0.0, 0.8906, 0.8027, 0.9083, 0.8027, 0.9501, 0.7841, 0.95, 0.7831, 0.9081, 0.8395, 0.8995, 0.839, 0.9413, 0.8188, 0.9413, 0.8183, 0.8995, 0.1575, 0.9665, 0.141, 0.9665, 0.1394, 0.9525, 0.159, 0.9525, 0.2733, 0.8648, 0.2733, 0.9631, 0.2519, 0.9631, 0.2519, 0.8647, 0.8209, 0.9413, 0.8374, 0.9413, 0.839, 0.9553, 0.8194, 0.9553, 0.5623, 0.9375, 0.5623, 0.8391, 0.5838, 0.8391, 0.5838, 0.9375, 0.3065, 0.9416, 0.323, 0.9416, 0.3245, 0.9556, 0.3049, 0.9556, 0.2169, 0.2431, 0.2169, 0.566, 0.2004, 0.566, 0.2004, 0.2431, 0.9586, 0.7084, 0.9586, 0.3855, 0.9739, 0.3854, 0.9739, 0.7083, 0.9882, 0.7085, 0.9882, 0.3856, 1.0, 0.3854, 1.0, 0.7083, 0.9882, 0.3857, 0.9882, 0.7084, 0.9739, 0.7082, 0.9739, 0.3854, 0.2168, 0.566, 0.2168, 0.8888, 0.2004, 0.8887, 0.2004, 0.566, 0.937, 0.3229, 0.937, 0.0001245, 0.953, 0.0, 0.953, 0.3228, 0.4905, 0.9288, 0.507, 0.9288, 0.5081, 0.9396, 0.4894, 0.9396, 0.6443, 0.9584, 0.6278, 0.9584, 0.6267, 0.9476, 0.6454, 0.9476, 0.5932, 0.9334, 0.6097, 0.9334, 0.6108, 0.9442, 0.5921, 0.9442, 0.4727, 0.9539, 0.4562, 0.9539, 0.4551, 0.9431, 0.4738, 0.9431, 0.4505, 0.9535, 0.434, 0.9535, 0.4329, 0.9427, 0.4516, 0.9427, 0.7333, 0.9579, 0.7168, 0.9579, 0.7154, 0.9441, 0.7347, 0.9441, 0.8688, 0.925, 0.8688, 0.9085, 0.8826, 0.9071, 0.8826, 0.9264, 0.5817, 0.9618, 0.5652, 0.9618, 0.5638, 0.948, 0.583, 0.948, 0.3448, 0.9389, 0.3613, 0.9389, 0.3627, 0.9527, 0.3434, 0.9527, 0.767, 0.9614, 0.7505, 0.9614, 0.7491, 0.9475, 0.7684, 0.9475, 0.8488, 0.9812, 0.8488, 0.8828, 0.8688, 0.8828, 0.8688, 0.9812, 0.2365, 0.964, 0.22, 0.964, 0.2186, 0.95, 0.2382, 0.95, 0.294, 0.8647, 0.294, 0.9631, 0.2733, 0.9632, 0.2733, 0.8648, 0.136, 0.9665, 0.1195, 0.9665, 0.118, 0.9525, 0.1376, 0.9525, 0.5559, 0.8415, 0.5623, 0.8452, 0.5485, 0.8285, 0.5623, 0.8317, 0.4225, 0.5776, 0.4225, 0.5611, 0.4312, 0.5613, 0.4312, 0.5778, 0.8321, 0.8481, 0.8183, 0.8548, 0.8249, 0.8459, 0.8345, 0.8453, 0.7483, 0.9013, 0.7202, 0.9085, 0.7277, 0.8995, 0.7407, 0.8988, 0.6857, 0.9654, 0.6692, 0.9654, 0.6676, 0.9513, 0.6872, 0.9513, 0.8389, 0.8995, 0.8475, 0.8573, 0.8471, 0.8576, 0.8488, 0.8994, 0.7148, 0.568, 0.7298, 0.5743, 0.7326, 0.5771, 0.7224, 0.5768, 0.7084, 0.9236, 0.7032, 0.9275, 0.7095, 0.9374, 0.6954, 0.9403, 0.7464, 0.5649, 0.7369, 0.5228, 0.7483, 0.5227, 0.746, 0.5645, 0.8645, 0.7195, 0.8488, 0.726, 0.8565, 0.7172, 0.8673, 0.7167, 0.8539, 0.3854, 0.8838, 0.3922, 0.8754, 0.3948, 0.8615, 0.3943, 0.9372, 0.8667, 0.9309, 0.8709, 0.9372, 0.8804, 0.923, 0.8839, 0.431, 0.6283, 0.431, 0.6448, 0.4225, 0.6444, 0.4225, 0.6279, 0.8488, 0.04495, 0.8646, 0.05144, 0.8675, 0.05422, 0.8566, 0.0538, 0.08978, 0.9476, 0.08536, 0.9519, 0.09133, 0.9617, 0.07834, 0.9649, 0.5321, 0.9116, 0.5262, 0.9155, 0.5326, 0.9255, 0.5179, 0.9281, 0.8721, 0.7709, 0.882, 0.7288, 0.8816, 0.7292, 0.8838, 0.771, 0.6301, 0.8676, 0.6254, 0.8634, 0.6331, 0.8546, 0.6435, 0.8542, 0.1603, 0.6015, 0.16, 0.5963, 0.1603, 0.6163, 0.154, 0.6083, 0.1959, 0.0792, 0.1848, 0.06244, 0.1946, 0.05586, 0.2058, 0.07263, 0.7095, 0.8284, 0.6921, 0.9287, 0.6882, 0.9328, 0.7054, 0.836, 0.406, 0.8723, 0.4203, 0.9705, 0.4169, 0.9627, 0.401, 0.8656, 0.5126, 0.9281, 0.5291, 0.9281, 0.5302, 0.9389, 0.5115, 0.9389, 0.3386, 0.6304, 0.3393, 0.6252, 0.3319, 0.618, 0.3393, 0.6109, 0.884, 0.3785, 0.854, 0.3854, 0.8617, 0.3765, 0.8757, 0.376, 0.8549, 0.7849, 0.8711, 0.8828, 0.8671, 0.8752, 0.8488, 0.7786, 0.8822, 0.04217, 0.8722, 4.888e-05, 0.884, 0.0, 0.8817, 0.04178, 0.3575, 0.8398, 0.3638, 0.8432, 0.3494, 0.8271, 0.3638, 0.8298, 0.5326, 0.8162, 0.5165, 0.9143, 0.5104, 0.9206, 0.5284, 0.8238, 0.5962, 0.9084, 0.5908, 0.5679, 0.5986, 0.5767, 0.6039, 0.8994, 0.9056, 0.7712, 0.8898, 0.8693, 0.8838, 0.8757, 0.9015, 0.7789, 0.6307, 0.5228, 0.6595, 0.5297, 0.6516, 0.5323, 0.6383, 0.5318, 0.4153, 0.8715, 0.4199, 0.8757, 0.4075, 0.8586, 0.4203, 0.8621, 0.7483, 0.8635, 0.753, 0.5229, 0.7602, 0.5318, 0.7556, 0.8546, 0.4479, 0.8292, 0.4539, 0.833, 0.4393, 0.8166, 0.454, 0.8194, 0.753, 0.5229, 0.7817, 0.5295, 0.7735, 0.5322, 0.7602, 0.5318, 0.4378, 0.8305, 0.454, 0.9285, 0.45, 0.9208, 0.4318, 0.8242, 0.7881, 0.9081, 0.7831, 0.5676, 0.7907, 0.5765, 0.7956, 0.8992, 0.3461, 0.8388, 0.3638, 0.9389, 0.3597, 0.9314, 0.3421, 0.8346, 0.1736, 0.05122, 0.1568, 0.04001, 0.1634, 0.03018, 0.1801, 0.04138, 0.9324, 0.7714, 0.9209, 0.8701, 0.9154, 0.8768, 0.9288, 0.7793, 0.3421, 0.782, 0.3474, 0.4414, 0.3552, 0.4504, 0.35, 0.7732, 0.8648, 0.7835, 0.8711, 0.7872, 0.8563, 0.771, 0.8711, 0.7736, 0.6254, 0.9013, 0.5962, 0.9084, 0.6039, 0.8994, 0.6174, 0.8989, 0.1568, 0.2031, 0.1736, 0.1919, 0.1801, 0.2018, 0.1634, 0.213, 0.8879, 0.385, 0.884, 0.04449, 0.8903, 0.05348, 0.8941, 0.3762, 0.5471, 0.8423, 0.5598, 0.9408, 0.5561, 0.9331, 0.5414, 0.8358, 0.8177, 0.9013, 0.7881, 0.9081, 0.7956, 0.8992, 0.8094, 0.8988, 0.1422, 0.9017, 0.1422, 0.5963, 0.154, 0.5963, 0.154, 0.9017, 0.1353, 0.9017, 0.1353, 0.5963, 0.1422, 0.5963, 0.1422, 0.9017, 0.1287, 0.9018, 0.1287, 0.5964, 0.1353, 0.5963, 0.1353, 0.9017, 0.1227, 0.9018, 0.1227, 0.5964, 0.1287, 0.5964, 0.1287, 0.9018, 0.1175, 0.902, 0.1175, 0.5966, 0.1227, 0.5964, 0.1227, 0.9018, 0.919, 4.506e-05, 0.919, 0.3055, 0.9132, 0.3055, 0.9132, 0.0, 0.9255, 7.629e-05, 0.9255, 0.3055, 0.919, 0.3055, 0.919, 4.506e-05, 0.937, 0.0001009, 0.937, 0.3056, 0.9255, 0.3055, 0.9255, 7.629e-05, 0.02594, 0.3607, 0.02594, 0.3442, 0.07418, 0.3489, 0.07418, 0.3559, 0.05108, 0.8199, 0.0, 0.8249, 2.313e-05, 0.8009, 0.05108, 0.798, 0.3513, 0.02878, 0.3351, 0.02557, 0.3369, 0.007418, 0.3566, 0.01135, 0.3031, 0.696, 0.2519, 0.6907, 0.252, 0.6675, 0.3032, 0.6747, 0.02594, 0.3442, 0.02916, 0.328, 0.07554, 0.3421, 0.07418, 0.3489, 0.2537, 0.2903, 0.2629, 0.2766, 0.3004, 0.3074, 0.2965, 0.3132, 0.02916, 0.328, 0.03547, 0.3127, 0.07822, 0.3356, 0.07554, 0.3421, 0.2474, 0.3055, 0.2537, 0.2903, 0.2965, 0.3132, 0.2938, 0.3196, 0.06999, 0.4267, 0.08521, 0.433, 0.0805, 0.4486, 0.06232, 0.4411, 0.2175, 0.9164, 0.2175, 0.6109, 0.2519, 0.6109, 0.2519, 0.9164, 0.0739, 0.4617, 0.0869, 0.4643, 0.09914, 0.4694, 0.1102, 0.4767, 0.1195, 0.4861, 0.1269, 0.4971, 0.132, 0.5094, 0.1345, 0.5224, 0.1345, 0.5356, 0.132, 0.5486, 0.1269, 0.5609, 0.1195, 0.5719, 0.1102, 0.5813, 0.09914, 0.5886, 0.0869, 0.5937, 0.0739, 0.5963, 0.06065, 0.5963, 0.04765, 0.5937, 0.03541, 0.5886, 0.02439, 0.5813, 0.01502, 0.5719, 0.007656, 0.5609, 0.002585, 0.5486, 0.0, 0.5356, 0.0, 0.5224, 0.002585, 0.5094, 0.007657, 0.4971, 0.01502, 0.4861, 0.02439, 0.4767, 0.03541, 0.4694, 0.04765, 0.4643, 0.06065, 0.4617, 0.2476, 0.1172, 0.2506, 0.1325, 0.2463, 0.1338, 0.2431, 0.1177, 0.2476, 0.1016, 0.2476, 0.1172, 0.2431, 0.1177, 0.2431, 0.1012, 0.2506, 0.08627, 0.2476, 0.1016, 0.2431, 0.1012, 0.2463, 0.08496, 0.2566, 0.07184, 0.2506, 0.08627, 0.2463, 0.08496, 0.2526, 0.06971, 0.2653, 0.05885, 0.2566, 0.07184, 0.2526, 0.06971, 0.2618, 0.05598, 0.2763, 0.0478, 0.2653, 0.05885, 0.2618, 0.05598, 0.2734, 0.0443, 0.2893, 0.03912, 0.2763, 0.0478, 0.2734, 0.0443, 0.2872, 0.03513, 0.3037, 0.03313, 0.2893, 0.03912, 0.2872, 0.03513, 0.3024, 0.0288, 0.3191, 0.03008, 0.3037, 0.03313, 0.3024, 0.0288, 0.3186, 0.02558, 0.3347, 0.03007, 0.3191, 0.03008, 0.3186, 0.02558, 0.3351, 0.02557, 0.35, 0.03312, 0.3347, 0.03007, 0.3351, 0.02557, 0.3513, 0.02878, 0.3644, 0.03909, 0.35, 0.03312, 0.3513, 0.02878, 0.3666, 0.03509, 0.3774, 0.04776, 0.3644, 0.03909, 0.3666, 0.03509, 0.3803, 0.04426, 0.3885, 0.0588, 0.3774, 0.04776, 0.3803, 0.04426, 0.392, 0.05593, 0.3971, 0.07178, 0.3885, 0.0588, 0.392, 0.05593, 0.4011, 0.06965, 0.4031, 0.08621, 0.3971, 0.07178, 0.4011, 0.06965, 0.4075, 0.0849, 0.4062, 0.1015, 0.4031, 0.08621, 0.4075, 0.0849, 0.4107, 0.1011, 0.4062, 0.1172, 0.4062, 0.1015, 0.4107, 0.1011, 0.4107, 0.1176, 0.4031, 0.1325, 0.4062, 0.1172, 0.4107, 0.1176, 0.4075, 0.1338, 0.3972, 0.1469, 0.4031, 0.1325, 0.4075, 0.1338, 0.4012, 0.149, 0.3885, 0.1599, 0.3972, 0.1469, 0.4012, 0.149, 0.392, 0.1628, 0.3774, 0.1709, 0.3885, 0.1599, 0.392, 0.1628, 0.3803, 0.1744, 0.3645, 0.1796, 0.3774, 0.1709, 0.3803, 0.1744, 0.3666, 0.1836, 0.35, 0.1856, 0.3645, 0.1796, 0.3666, 0.1836, 0.3513, 0.1899, 0.3347, 0.1887, 0.35, 0.1856, 0.3513, 0.1899, 0.3352, 0.1932, 0.3191, 0.1887, 0.3347, 0.1887, 0.3352, 0.1932, 0.3186, 0.1932, 0.3038, 0.1856, 0.3191, 0.1887, 0.3186, 0.1932, 0.3025, 0.19, 0.2893, 0.1797, 0.3038, 0.1856, 0.3025, 0.19, 0.2872, 0.1837, 0.2763, 0.171, 0.2893, 0.1797, 0.2872, 0.1837, 0.2735, 0.1745, 0.2506, 0.1325, 0.2566, 0.147, 0.2526, 0.1491, 0.2463, 0.1338, 0.4889, 0.9288, 0.4886, 0.9165, 0.5102, 0.91, 0.5104, 0.9205, 0.4886, 0.9165, 0.4884, 0.9025, 0.51, 0.8982, 0.5102, 0.91, 0.4884, 0.9025, 0.4883, 0.8874, 0.5099, 0.8854, 0.51, 0.8982, 0.4883, 0.8874, 0.4883, 0.8718, 0.5099, 0.8722, 0.5099, 0.8854, 0.4883, 0.8718, 0.4883, 0.8563, 0.5099, 0.859, 0.5099, 0.8722, 0.4883, 0.8563, 0.4884, 0.8415, 0.51, 0.8464, 0.5099, 0.859, 0.4884, 0.8415, 0.4886, 0.828, 0.5102, 0.8349, 0.51, 0.8464, 0.4886, 0.828, 0.4889, 0.8162, 0.5104, 0.8249, 0.5102, 0.8349, 0.4544, 0.9289, 0.4542, 0.9177, 0.4756, 0.9102, 0.4758, 0.9197, 0.4542, 0.9177, 0.4541, 0.9047, 0.4755, 0.8991, 0.4756, 0.9102, 0.4541, 0.9047, 0.454, 0.8902, 0.4755, 0.8868, 0.4755, 0.8991, 0.454, 0.8902, 0.454, 0.8748, 0.4754, 0.8738, 0.4755, 0.8868, 0.454, 0.8748, 0.454, 0.8592, 0.4755, 0.8605, 0.4754, 0.8738, 0.454, 0.8592, 0.4541, 0.8439, 0.4755, 0.8476, 0.4755, 0.8605, 0.4541, 0.8439, 0.4542, 0.8296, 0.4756, 0.8354, 0.4755, 0.8476, 0.4542, 0.8296, 0.4544, 0.8166, 0.4758, 0.8244, 0.4756, 0.8354, 0.09153, 0.9538, 0.09143, 0.9408, 0.1128, 0.9352, 0.1129, 0.9462, 0.09143, 0.9408, 0.09136, 0.9263, 0.1128, 0.9229, 0.1128, 0.9352, 0.09136, 0.9263, 0.09133, 0.911, 0.1127, 0.9099, 0.1128, 0.9229, 0.09133, 0.911, 0.09133, 0.8954, 0.1127, 0.8966, 0.1127, 0.9099, 0.09133, 0.8954, 0.09136, 0.8801, 0.1128, 0.8836, 0.1127, 0.8966, 0.09136, 0.8801, 0.09143, 0.8657, 0.1128, 0.8714, 0.1128, 0.8836, 0.09143, 0.8657, 0.09153, 0.8527, 0.1129, 0.8604, 0.1128, 0.8714, 0.1352, 0.5847, 0.135, 0.573, 0.1565, 0.5659, 0.1567, 0.5758, 0.135, 0.573, 0.1348, 0.5596, 0.1563, 0.5545, 0.1565, 0.5659, 0.1348, 0.5596, 0.1346, 0.5448, 0.1562, 0.5419, 0.1563, 0.5545, 0.1346, 0.5448, 0.1345, 0.5293, 0.1561, 0.5288, 0.1562, 0.5419, 0.1345, 0.5293, 0.1345, 0.5137, 0.1561, 0.5156, 0.1561, 0.5288, 0.1345, 0.5137, 0.1346, 0.4986, 0.1562, 0.5028, 0.1561, 0.5156, 0.1346, 0.4986, 0.1348, 0.4846, 0.1563, 0.4908, 0.1562, 0.5028, 0.1348, 0.4846, 0.135, 0.4721, 0.1565, 0.4803, 0.1563, 0.4908, 0.135, 0.4721, 0.1352, 0.4617, 0.1567, 0.4714, 0.1565, 0.4803, 0.2566, 0.147, 0.2653, 0.1599, 0.2618, 0.1628, 0.2526, 0.1491, 0.09653, 0.06817, 0.1072, 0.06603, 0.1179, 0.06572, 0.1161, 0.06482, 0.1236, 0.07275, 0.142, 0.08756, 0.1468, 0.09228, 0.1528, 0.1014, 0.1554, 0.1075, 0.1575, 0.1182, 0.1575, 0.1249, 0.1554, 0.1356, 0.1528, 0.1418, 0.1468, 0.1509, 0.142, 0.1556, 0.1236, 0.1704, 0.1161, 0.1783, 0.1179, 0.1774, 0.1072, 0.1771, 0.09653, 0.175, 0.08644, 0.1708, 0.07736, 0.1647, 0.06964, 0.157, 0.06357, 0.1479, 0.05939, 0.1378, 0.05726, 0.127, 0.05726, 0.1161, 0.05939, 0.1054, 0.06357, 0.09526, 0.06964, 0.08617, 0.07736, 0.07843, 0.08644, 0.07235, 0.1228, 0.03523, 0.1059, 0.03523, 0.1043, 0.01922, 0.1244, 0.01922, 0.05941, 0.0545, 0.0474, 0.06653, 0.03498, 0.05633, 0.04922, 0.04207, 0.0474, 0.06653, 0.03797, 0.08067, 0.0238, 0.07309, 0.03498, 0.05633, 0.03797, 0.08067, 0.03147, 0.09638, 0.0161, 0.09172, 0.0238, 0.07309, 0.03147, 0.09638, 0.02816, 0.1131, 0.01217, 0.1115, 0.0161, 0.09172, 0.02816, 0.1131, 0.02816, 0.1301, 0.01217, 0.1317, 0.01217, 0.1115, 0.02816, 0.1301, 0.03147, 0.1468, 0.0161, 0.1514, 0.01217, 0.1317, 0.03147, 0.1468, 0.03797, 0.1625, 0.0238, 0.1701, 0.0161, 0.1514, 0.03797, 0.1625, 0.0474, 0.1766, 0.03498, 0.1868, 0.0238, 0.1701, 0.0474, 0.1766, 0.05941, 0.1886, 0.04922, 0.2011, 0.03498, 0.1868, 0.05941, 0.1886, 0.07353, 0.1981, 0.06596, 0.2123, 0.04922, 0.2011, 0.07353, 0.1981, 0.08922, 0.2046, 0.08455, 0.22, 0.06596, 0.2123, 0.08922, 0.2046, 0.1059, 0.2079, 0.1043, 0.2239, 0.08455, 0.22, 0.1059, 0.2079, 0.1228, 0.2079, 0.1244, 0.2239, 0.1043, 0.2239, 0.1228, 0.2079, 0.135, 0.2055, 0.1442, 0.22, 0.1244, 0.2239, 0.135, 0.2055, 0.1456, 0.1914, 0.1568, 0.2031, 0.1442, 0.22, 0.1456, 0.1914, 0.1634, 0.1795, 0.1736, 0.1919, 0.1568, 0.2031, 0.1634, 0.1795, 0.1723, 0.1705, 0.1848, 0.1807, 0.1736, 0.1919, 0.1723, 0.1705, 0.1818, 0.1564, 0.1959, 0.1639, 0.1848, 0.1807, 0.1818, 0.1564, 0.1866, 0.1446, 0.202, 0.1493, 0.1959, 0.1639, 0.1866, 0.1446, 0.1899, 0.1279, 0.2059, 0.1295, 0.202, 0.1493, 0.1899, 0.1279, 0.1899, 0.1152, 0.2059, 0.1136, 0.2059, 0.1295, 0.1899, 0.1152, 0.1866, 0.09853, 0.202, 0.09386, 0.2059, 0.1136, 0.1866, 0.09853, 0.1818, 0.08678, 0.1959, 0.0792, 0.202, 0.09386, 0.1818, 0.08678, 0.1723, 0.07263, 0.1848, 0.06244, 0.1959, 0.0792, 0.1723, 0.07263, 0.1634, 0.06364, 0.1736, 0.05122, 0.1848, 0.06244, 0.1634, 0.06364, 0.1456, 0.05178, 0.1568, 0.04001, 0.1736, 0.05122, 0.1456, 0.05178, 0.135, 0.03766, 0.1442, 0.02316, 0.1568, 0.04001, 0.135, 0.03766, 0.1228, 0.03523, 0.1244, 0.01922, 0.1442, 0.02316, 0.07353, 0.04505, 0.05941, 0.0545, 0.04922, 0.04207, 0.06596, 0.03087, 0.08922, 0.03855, 0.1059, 0.03523, 0.1072, 0.06603, 0.09653, 0.06817, 0.07353, 0.04505, 0.08922, 0.03855, 0.09653, 0.06817, 0.08644, 0.07235, 0.05941, 0.0545, 0.07353, 0.04505, 0.08644, 0.07235, 0.07736, 0.07843, 0.0474, 0.06653, 0.05941, 0.0545, 0.07736, 0.07843, 0.06964, 0.08617, 0.03797, 0.08067, 0.0474, 0.06653, 0.06964, 0.08617, 0.06357, 0.09526, 0.03147, 0.09638, 0.03797, 0.08067, 0.06357, 0.09526, 0.05939, 0.1054, 0.02816, 0.1131, 0.03147, 0.09638, 0.05939, 0.1054, 0.05726, 0.1161, 0.02816, 0.1301, 0.02816, 0.1131, 0.05726, 0.1161, 0.05726, 0.127, 0.03147, 0.1468, 0.02816, 0.1301, 0.05726, 0.127, 0.05939, 0.1378, 0.03797, 0.1625, 0.03147, 0.1468, 0.05939, 0.1378, 0.06357, 0.1479, 0.0474, 0.1766, 0.03797, 0.1625, 0.06357, 0.1479, 0.06964, 0.157, 0.05941, 0.1886, 0.0474, 0.1766, 0.06964, 0.157, 0.07736, 0.1647, 0.07353, 0.1981, 0.05941, 0.1886, 0.07736, 0.1647, 0.08644, 0.1708, 0.08922, 0.2046, 0.07353, 0.1981, 0.08644, 0.1708, 0.09653, 0.175, 0.1059, 0.2079, 0.08922, 0.2046, 0.09653, 0.175, 0.1072, 0.1771, 0.1228, 0.2079, 0.1059, 0.2079, 0.1072, 0.1771, 0.1179, 0.1774, 0.4225, 0.4411, 0.4314, 0.4357, 0.4314, 0.4737, 0.4293, 0.4658, 0.1456, 0.1914, 0.135, 0.2055, 0.1161, 0.1783, 0.1236, 0.1704, 0.1634, 0.1795, 0.1456, 0.1914, 0.1236, 0.1704, 0.142, 0.1556, 0.1723, 0.1705, 0.1634, 0.1795, 0.142, 0.1556, 0.1468, 0.1509, 0.1818, 0.1564, 0.1723, 0.1705, 0.1468, 0.1509, 0.1528, 0.1418, 0.1866, 0.1446, 0.1818, 0.1564, 0.1528, 0.1418, 0.1554, 0.1356, 0.1899, 0.1279, 0.1866, 0.1446, 0.1554, 0.1356, 0.1575, 0.1249, 0.1899, 0.1152, 0.1899, 0.1279, 0.1575, 0.1249, 0.1575, 0.1182, 0.1866, 0.09853, 0.1899, 0.1152, 0.1575, 0.1182, 0.1554, 0.1075, 0.1818, 0.08678, 0.1866, 0.09853, 0.1554, 0.1075, 0.1528, 0.1014, 0.1723, 0.07263, 0.1818, 0.08678, 0.1528, 0.1014, 0.1468, 0.09228, 0.1634, 0.06364, 0.1723, 0.07263, 0.1468, 0.09228, 0.142, 0.08756, 0.1456, 0.05178, 0.1634, 0.06364, 0.142, 0.08756, 0.1236, 0.07275, 0.135, 0.03766, 0.1456, 0.05178, 0.1236, 0.07275, 0.1161, 0.06482, 0.4307, 0.5122, 0.4225, 0.5066, 0.4284, 0.4815, 0.4307, 0.4737, 0.1059, 0.03523, 0.1228, 0.03523, 0.1179, 0.06572, 0.1072, 0.06603, 0.1059, 0.03523, 0.08922, 0.03855, 0.08455, 0.02316, 0.1043, 0.01922, 0.08597, 0.004681, 0.1094, 4.53e-06, 0.1074, 0.01012, 0.08581, 0.01465, 0.06388, 0.01385, 0.08597, 0.004681, 0.08581, 0.01465, 0.06562, 0.02329, 0.044, 0.02716, 0.06388, 0.01385, 0.06562, 0.02329, 0.04754, 0.03565, 0.02709, 0.04409, 0.044, 0.02716, 0.04754, 0.03565, 0.03225, 0.05122, 0.01381, 0.064, 0.02709, 0.04409, 0.03225, 0.05122, 0.02029, 0.0694, 0.004663, 0.08612, 0.01381, 0.064, 0.02029, 0.0694, 0.01208, 0.08949, 0.0, 0.1096, 0.004663, 0.08612, 0.01208, 0.08949, 0.00791, 0.1107, 0.0, 0.1335, 0.0, 0.1096, 0.00791, 0.1107, 0.00791, 0.1324, 0.004663, 0.157, 0.0, 0.1335, 0.00791, 0.1324, 0.01208, 0.1537, 0.01381, 0.1791, 0.004663, 0.157, 0.01208, 0.1537, 0.02029, 0.1737, 0.02709, 0.1991, 0.01381, 0.1791, 0.02029, 0.1737, 0.03225, 0.1919, 0.044, 0.216, 0.02709, 0.1991, 0.03225, 0.1919, 0.04754, 0.2075, 0.06388, 0.2293, 0.044, 0.216, 0.04754, 0.2075, 0.06562, 0.2199, 0.08597, 0.2385, 0.06388, 0.2293, 0.06562, 0.2199, 0.08581, 0.2285, 0.1094, 0.2431, 0.08597, 0.2385, 0.08581, 0.2285, 0.1074, 0.233, 0.1333, 0.2431, 0.1094, 0.2431, 0.1074, 0.233, 0.1294, 0.2332, 0.1568, 0.2385, 0.1333, 0.2431, 0.1294, 0.2332, 0.151, 0.2291, 0.1789, 0.2293, 0.1568, 0.2385, 0.151, 0.2291, 0.171, 0.2188, 0.1568, 0.004669, 0.1789, 0.01383, 0.171, 0.02436, 0.151, 0.01406, 0.1333, 0.0, 0.1568, 0.004669, 0.151, 0.01406, 0.1294, 0.009903, 0.1094, 4.53e-06, 0.1333, 0.0, 0.1294, 0.009903, 0.1074, 0.01012, 0.08581, 0.01465, 0.1074, 0.01012, 0.1043, 0.01922, 0.08455, 0.02316, 0.05461, 0.289, 0.05637, 0.3069, 0.03678, 0.3108, 0.03371, 0.29, 0.06627, 0.4075, 0.06802, 0.4254, 0.04732, 0.4285, 0.04629, 0.4075, 0.2746, 0.3756, 0.2729, 0.3934, 0.2519, 0.3924, 0.255, 0.3717, 0.2863, 0.257, 0.2845, 0.2749, 0.2645, 0.2749, 0.2656, 0.254, 0.5028, 0.5105, 0.5028, 0.8159, 0.4883, 0.8162, 0.4883, 0.5108, 0.4463, 0.5105, 0.4463, 0.8159, 0.4318, 0.8162, 0.4318, 0.5108, 0.2463, 0.08496, 0.2431, 0.1012, 0.2249, 0.09937, 0.2288, 0.07967, 0.4725, 0.3879, 0.4746, 0.3765, 0.4843, 0.3859, 0.4725, 0.3877, 0.7929, 0.4001, 0.7831, 0.4, 0.7918, 0.3891, 0.7932, 0.4002, 0.6365, 0.3891, 0.6372, 0.4002, 0.6369, 0.4002, 0.6254, 0.4, 0.6967, 0.4003, 0.6972, 0.389, 0.7083, 0.3998, 0.6968, 0.4, 0.1194, 0.2526, 0.0998, 0.2525, 0.09836, 0.2431, 0.1198, 0.2431, 0.1387, 0.2565, 0.1194, 0.2526, 0.1198, 0.2431, 0.1409, 0.2473, 0.1568, 0.2641, 0.1387, 0.2565, 0.1409, 0.2473, 0.1608, 0.2556, 0.6116, 0.9191, 0.5923, 0.9191, 0.5908, 0.9084, 0.6123, 0.9084, 0.3925, 0.6076, 0.3936, 0.6188, 0.3933, 0.6187, 0.3817, 0.6186, 0.2184, 0.9307, 0.2377, 0.9307, 0.239, 0.9413, 0.2175, 0.9413, 0.3245, 0.9273, 0.3051, 0.9273, 0.304, 0.9168, 0.3256, 0.9168, 0.6267, 0.9229, 0.6461, 0.9229, 0.6469, 0.9334, 0.6254, 0.9334, 0.7348, 0.9191, 0.7155, 0.9191, 0.7148, 0.9085, 0.7363, 0.9085, 0.1387, 0.4484, 0.1568, 0.4407, 0.1608, 0.4493, 0.1409, 0.4575, 0.1194, 0.4523, 0.1387, 0.4484, 0.1409, 0.4575, 0.1198, 0.4617, 0.0998, 0.4524, 0.1194, 0.4523, 0.1198, 0.4617, 0.09836, 0.4617, 0.0805, 0.4486, 0.0998, 0.4524, 0.09836, 0.4617, 0.07728, 0.4575, 0.06232, 0.4411, 0.0805, 0.4486, 0.07728, 0.4575, 0.05742, 0.4493, 0.04595, 0.4301, 0.06232, 0.4411, 0.05742, 0.4493, 0.03955, 0.4373, 0.03202, 0.4162, 0.04595, 0.4301, 0.03955, 0.4373, 0.02436, 0.4221, 0.02108, 0.3998, 0.03202, 0.4162, 0.02436, 0.4221, 0.01242, 0.4042, 0.01354, 0.3816, 0.02108, 0.3998, 0.01242, 0.4042, 0.004193, 0.3843, 0.009692, 0.3623, 0.01354, 0.3816, 0.004193, 0.3843, 0.0, 0.3632, 0.009692, 0.3426, 0.009692, 0.3623, 0.0, 0.3632, 0.0, 0.3417, 0.01354, 0.3232, 0.009692, 0.3426, 0.0, 0.3417, 0.004193, 0.3205, 0.02108, 0.305, 0.01354, 0.3232, 0.004193, 0.3205, 0.01242, 0.3007, 0.03202, 0.2886, 0.02108, 0.305, 0.01242, 0.3007, 0.02436, 0.2828, 0.04595, 0.2747, 0.03202, 0.2886, 0.02436, 0.2828, 0.03955, 0.2675, 0.06232, 0.2638, 0.04595, 0.2747, 0.03955, 0.2675, 0.05742, 0.2556, 0.0805, 0.2563, 0.06232, 0.2638, 0.05742, 0.2556, 0.07728, 0.2473, 0.0998, 0.2525, 0.0805, 0.2563, 0.07728, 0.2473, 0.09836, 0.2431, 0.7736, 0.4003, 0.7736, 0.3891, 0.7831, 0.3998, 0.7737, 0.4, 0.729, 0.3974, 0.7367, 0.4002, 0.7368, 0.4, 0.7393, 0.4083, 0.5535, 0.4002, 0.5617, 0.3976, 0.5507, 0.4084, 0.5532, 0.4002, 0.5265, 0.1227, 0.5375, 0.1246, 0.5286, 0.1339, 0.5263, 0.1227, 0.6254, 0.3999, 0.6136, 0.4, 0.6136, 0.4003, 0.6142, 0.389, 0.5532, 0.4002, 0.5414, 0.4, 0.5525, 0.3891, 0.5535, 0.4002, 0.7483, 0.4, 0.7368, 0.4, 0.7367, 0.4002, 0.7378, 0.389, 0.1716, 0.6433, 0.1608, 0.6431, 0.1714, 0.6323, 0.1719, 0.6434, 0.8488, 0.4, 0.8393, 0.3999, 0.8393, 0.4002, 0.8406, 0.389, 0.5633, 0.8285, 0.5826, 0.8285, 0.5838, 0.8391, 0.5623, 0.8391, 0.583, 0.948, 0.5638, 0.948, 0.5623, 0.9375, 0.5838, 0.9375, 0.7087, 0.9507, 0.6895, 0.9507, 0.6882, 0.9403, 0.7097, 0.9403, 0.3434, 0.9527, 0.3627, 0.9527, 0.3637, 0.9631, 0.3421, 0.9631, 0.7684, 0.9475, 0.7491, 0.9475, 0.7483, 0.9371, 0.7698, 0.9371, 0.7347, 0.9441, 0.7154, 0.9441, 0.7148, 0.9335, 0.7363, 0.9335, 0.1719, 0.6434, 0.1799, 0.6408, 0.1694, 0.6516, 0.1716, 0.6433, 0.8333, 0.3973, 0.8393, 0.4002, 0.8393, 0.3999, 0.8414, 0.4083, 0.3775, 0.4475, 0.3811, 0.4414, 0.3811, 0.4551, 0.3774, 0.4476, 0.5292, 0.1146, 0.5265, 0.1227, 0.5263, 0.1227, 0.5191, 0.1252, 0.7664, 0.3977, 0.7736, 0.4003, 0.7737, 0.4, 0.7757, 0.4083, 0.6136, 0.4, 0.6162, 0.4083, 0.6052, 0.3975, 0.6136, 0.4003, 0.3936, 0.6188, 0.4014, 0.6161, 0.3909, 0.6269, 0.3933, 0.6187, 0.6884, 0.3976, 0.6967, 0.4003, 0.6968, 0.4, 0.6993, 0.4083, 0.6372, 0.4002, 0.6455, 0.3976, 0.6345, 0.4084, 0.6369, 0.4002, 0.4725, 0.3877, 0.4754, 0.3958, 0.4644, 0.3853, 0.4725, 0.3879, 0.1014, 0.2686, 0.08521, 0.2718, 0.0805, 0.2563, 0.0998, 0.2525, 0.5425, 0.07032, 0.55, 0.06375, 0.5677, 0.07277, 0.5551, 0.08364, 0.6168, 0.06375, 0.6243, 0.0703, 0.6117, 0.08364, 0.5991, 0.07281, 0.5294, 0.4506, 0.5114, 0.4663, 0.4925, 0.4602, 0.5165, 0.4392, 0.6265, 0.07031, 0.6339, 0.06376, 0.6515, 0.07282, 0.6391, 0.08366, 0.3399, 0.4414, 0.318, 0.4414, 0.3183, 0.4279, 0.3376, 0.4279, 0.3615, 0.4372, 0.3399, 0.4414, 0.3376, 0.4279, 0.3564, 0.424, 0.3817, 0.4288, 0.3615, 0.4372, 0.3564, 0.424, 0.3742, 0.4165, 0.9154, 0.9541, 0.9364, 0.9542, 0.9374, 0.9677, 0.9189, 0.9676, 0.1608, 0.9406, 0.1821, 0.9406, 0.1807, 0.9529, 0.1619, 0.9529, 0.541, 0.9408, 0.5623, 0.9408, 0.5611, 0.9531, 0.5422, 0.9531, 0.904, 0.8969, 0.8838, 0.8971, 0.8887, 0.8834, 0.9065, 0.8832, 0.03994, 0.9043, 0.01868, 0.9043, 0.01908, 0.8906, 0.03786, 0.8906, 0.3615, 0.2228, 0.3817, 0.2312, 0.3742, 0.2435, 0.3564, 0.236, 0.3399, 0.2185, 0.3615, 0.2228, 0.3564, 0.236, 0.3376, 0.2321, 0.318, 0.2185, 0.3399, 0.2185, 0.3376, 0.2321, 0.3183, 0.232, 0.2964, 0.2228, 0.318, 0.2185, 0.3183, 0.232, 0.2994, 0.2357, 0.2762, 0.2312, 0.2964, 0.2228, 0.2994, 0.2357, 0.2815, 0.2431, 0.2579, 0.2434, 0.2762, 0.2312, 0.2815, 0.2431, 0.2654, 0.2538, 0.2424, 0.2589, 0.2579, 0.2434, 0.2654, 0.2538, 0.2517, 0.2674, 0.2302, 0.2772, 0.2424, 0.2589, 0.2517, 0.2674, 0.241, 0.2835, 0.2218, 0.2975, 0.2302, 0.2772, 0.241, 0.2835, 0.2336, 0.3014, 0.2175, 0.319, 0.2218, 0.2975, 0.2336, 0.3014, 0.2298, 0.3203, 0.2175, 0.341, 0.2175, 0.319, 0.2298, 0.3203, 0.2298, 0.3397, 0.2218, 0.3625, 0.2175, 0.341, 0.2298, 0.3397, 0.2336, 0.3586, 0.2302, 0.3828, 0.2218, 0.3625, 0.2336, 0.3586, 0.241, 0.3765, 0.2424, 0.401, 0.2302, 0.3828, 0.241, 0.3765, 0.2517, 0.3925, 0.2579, 0.4166, 0.2424, 0.401, 0.2517, 0.3925, 0.2654, 0.4062, 0.2762, 0.4288, 0.2579, 0.4166, 0.2654, 0.4062, 0.2815, 0.4169, 0.2964, 0.4372, 0.2762, 0.4288, 0.2815, 0.4169, 0.2994, 0.4242, 0.318, 0.4414, 0.2964, 0.4372, 0.2994, 0.4242, 0.3183, 0.4279, 0.375, 0.7853, 0.3755, 0.7849, 0.3579, 0.7756, 0.3608, 0.7728, 0.816, 0.5649, 0.8155, 0.5646, 0.8014, 0.5769, 0.7986, 0.5742, 0.7797, 0.8664, 0.7801, 0.8661, 0.7633, 0.8569, 0.766, 0.8541, 0.6162, 0.5576, 0.623, 0.5645, 0.6091, 0.577, 0.5956, 0.5637, 0.74, 0.06374, 0.7473, 0.07035, 0.7354, 0.08358, 0.7232, 0.07263, 0.4571, 0.04426, 0.4764, 0.05994, 0.4624, 0.0714, 0.4366, 0.05053, 0.1618, 0.3134, 0.1688, 0.3069, 0.1856, 0.316, 0.1739, 0.3268, 0.8387, 0.08352, 0.8287, 0.07247, 0.842, 0.06372, 0.848, 0.0704, 0.8042, 0.07265, 0.7938, 0.0836, 0.7839, 0.07036, 0.7902, 0.06374, 0.7714, 0.08372, 0.7613, 0.07308, 0.7761, 0.06377, 0.7821, 0.07021, 0.4073, 0.2913, 0.3949, 0.3022, 0.3828, 0.2889, 0.3902, 0.2823, 0.6947, 0.08365, 0.6825, 0.07288, 0.6999, 0.06376, 0.7072, 0.07027, 0.4318, 0.9285, 0.453, 0.9285, 0.4516, 0.9427, 0.4329, 0.9427, 0.454, 0.9289, 0.4752, 0.9289, 0.4738, 0.9431, 0.4551, 0.9431, 0.612, 0.9584, 0.5908, 0.9584, 0.5921, 0.9442, 0.6108, 0.9442, 0.6254, 0.9334, 0.6466, 0.9334, 0.6454, 0.9476, 0.6267, 0.9476, 0.5095, 0.9538, 0.4883, 0.9538, 0.4894, 0.9396, 0.5081, 0.9396, 0.5316, 0.9532, 0.5104, 0.9532, 0.5115, 0.9389, 0.5302, 0.9389, 0.912, 0.04228, 0.9117, 0.04189, 0.8995, 0.05409, 0.8972, 0.05126, 0.9131, 0.7294, 0.9136, 0.729, 0.8979, 0.7196, 0.9005, 0.7168, 0.9404, 0.4276, 0.94, 0.4273, 0.9295, 0.4399, 0.9273, 0.4372, 0.6572, 0.8667, 0.6504, 0.8736, 0.6301, 0.8676, 0.6435, 0.8542, 0.8471, 0.8576, 0.8475, 0.8573, 0.8321, 0.8481, 0.8345, 0.8453, 0.7464, 0.5649, 0.746, 0.5645, 0.7326, 0.5771, 0.7298, 0.5743, 0.8645, 0.7195, 0.8673, 0.7167, 0.8816, 0.7292, 0.882, 0.7288, 0.8675, 0.05422, 0.8646, 0.05144, 0.8822, 0.04217, 0.8817, 0.04178, 0.3197, 0.4138, 0.3362, 0.4138, 0.3376, 0.4279, 0.3183, 0.4279, 0.481, 0.51, 0.4581, 0.4816, 0.4739, 0.4894, 0.4883, 0.5023, 0.6561, 0.4939, 0.6342, 0.5228, 0.6254, 0.5142, 0.6408, 0.4994, 0.2419, 0.179, 0.23, 0.1611, 0.2366, 0.1577, 0.2478, 0.1743, 0.23, 0.1611, 0.2217, 0.1412, 0.2289, 0.1391, 0.2366, 0.1577, 0.2217, 0.1412, 0.2175, 0.1201, 0.2249, 0.1195, 0.2289, 0.1391, 0.2175, 0.1201, 0.2175, 0.09856, 0.2249, 0.09937, 0.2249, 0.1195, 0.2175, 0.09856, 0.2217, 0.07744, 0.2288, 0.07967, 0.2249, 0.09937, 0.2217, 0.07744, 0.2299, 0.05755, 0.2365, 0.0611, 0.2288, 0.07967, 0.2299, 0.05755, 0.2419, 0.03965, 0.2476, 0.04439, 0.2365, 0.0611, 0.2419, 0.03965, 0.2571, 0.02443, 0.2619, 0.03018, 0.2476, 0.04439, 0.2571, 0.02443, 0.275, 0.01246, 0.2786, 0.01902, 0.2619, 0.03018, 0.275, 0.01246, 0.2949, 0.004216, 0.2971, 0.01133, 0.2786, 0.01902, 0.2949, 0.004216, 0.316, 8.702e-06, 0.3168, 0.00741, 0.2971, 0.01133, 0.225, 0.5177, 0.225, 0.5392, 0.2175, 0.5381, 0.2175, 0.518, 0.3375, 0.0, 0.3586, 0.004191, 0.3566, 0.01135, 0.3369, 0.007418, 0.3586, 0.004191, 0.3785, 0.01242, 0.3751, 0.01905, 0.3566, 0.01135, 0.3785, 0.01242, 0.3964, 0.02437, 0.3918, 0.03023, 0.3751, 0.01905, 0.3964, 0.02437, 0.4116, 0.03958, 0.4059, 0.04444, 0.3918, 0.03023, 0.4116, 0.03958, 0.4236, 0.05747, 0.417, 0.06114, 0.4059, 0.04444, 0.4236, 0.05747, 0.4318, 0.07736, 0.4246, 0.07968, 0.417, 0.06114, 0.1822, 0.7749, 0.1608, 0.7749, 0.161, 0.766, 0.1808, 0.766, 0.4318, 0.1411, 0.4236, 0.161, 0.4159, 0.1569, 0.4235, 0.1386, 0.4117, 0.1789, 0.3964, 0.1941, 0.3909, 0.1874, 0.4049, 0.1734, 0.3785, 0.2061, 0.3587, 0.2143, 0.3562, 0.206, 0.3745, 0.1984, 0.6995, 0.5226, 0.6775, 0.4935, 0.6931, 0.4993, 0.7083, 0.514, 0.3376, 0.2185, 0.316, 0.2185, 0.317, 0.2098, 0.3368, 0.2098, 0.2949, 0.2144, 0.275, 0.2061, 0.2787, 0.1996, 0.2973, 0.2071, 0.275, 0.2061, 0.2571, 0.1942, 0.262, 0.1885, 0.2787, 0.1996, 0.2571, 0.1942, 0.2419, 0.179, 0.2478, 0.1743, 0.262, 0.1885, 0.412, 0.7123, 0.3902, 0.7413, 0.3817, 0.7327, 0.3972, 0.7179, 0.1608, 0.7573, 0.1752, 0.7426, 0.1899, 0.7371, 0.1692, 0.7659, 0.7756, 0.5226, 0.7559, 0.4937, 0.7707, 0.4994, 0.7831, 0.5139, 0.5321, 0.9116, 0.5179, 0.9281, 0.5104, 0.9206, 0.5165, 0.9143, 0.4393, 0.8166, 0.4539, 0.833, 0.4378, 0.8305, 0.4318, 0.8242, 0.401, 0.8646, 0.3969, 0.8719, 0.3817, 0.8776, 0.3932, 0.8586, 0.7831, 0.5142, 0.7962, 0.4993, 0.8083, 0.4937, 0.79, 0.5228, 0.7331, 0.4992, 0.7483, 0.5141, 0.74, 0.5227, 0.7201, 0.4932, 0.5414, 0.008157, 0.5279, 0.02104, 0.5126, 0.02855, 0.5349, 0.000401, 0.6166, 0.5227, 0.5945, 0.4935, 0.6098, 0.4993, 0.6254, 0.5141, 0.4231, 0.5342, 0.4225, 0.5178, 0.4311, 0.5122, 0.4311, 0.5443, 0.5725, 0.4938, 0.5502, 0.5228, 0.5414, 0.5142, 0.5571, 0.4994, 0.2175, 0.9413, 0.239, 0.9413, 0.2382, 0.95, 0.2186, 0.95, 0.3256, 0.9644, 0.304, 0.9644, 0.3049, 0.9556, 0.3245, 0.9556, 0.117, 0.9438, 0.1385, 0.9438, 0.1376, 0.9525, 0.118, 0.9525, 0.1385, 0.9438, 0.16, 0.9438, 0.159, 0.9525, 0.1394, 0.9525, 0.6667, 0.9426, 0.6882, 0.9426, 0.6872, 0.9513, 0.6676, 0.9513, 0.8399, 0.964, 0.8183, 0.964, 0.8194, 0.9553, 0.839, 0.9553, 0.4075, 0.8586, 0.4199, 0.8757, 0.406, 0.8723, 0.401, 0.8656, 0.97, 0.8076, 0.9738, 0.8149, 0.9675, 0.8211, 0.9586, 0.8026, 0.08978, 0.9476, 0.07834, 0.9649, 0.07177, 0.9576, 0.07737, 0.9511, 0.5485, 0.8285, 0.5623, 0.8452, 0.5471, 0.8423, 0.5414, 0.8358, 0.6882, 0.9328, 0.6921, 0.9287, 0.7084, 0.9236, 0.6954, 0.9403, 0.9061, 0.8667, 0.8913, 0.8832, 0.8838, 0.8757, 0.8898, 0.8693, 0.8549, 0.7849, 0.8488, 0.7786, 0.8563, 0.771, 0.8711, 0.7872, 0.3494, 0.8271, 0.3638, 0.8432, 0.3461, 0.8388, 0.3421, 0.8346, 0.9154, 0.8768, 0.9209, 0.8701, 0.9372, 0.8667, 0.923, 0.8839, 0.2526, 0.1491, 0.2618, 0.1628, 0.2478, 0.1743, 0.2366, 0.1577])
me_cylinder.materials.append(mat_material_002)
me_cylinder.materials.append(mat_material_001)
me_cylinder.use_remesh_fix_poles = True
me_cylinder.use_remesh_preserve_attributes = False
me_cylinder.update()

# ---- objects
ob_light = bpy.data.objects.new('Light', light_light)
ob_camera = bpy.data.objects.new('Camera', cam_camera)
ob_cylinder = bpy.data.objects.new('Cylinder', me_cylinder)

# ---- transforms, parenting, visibility, modifiers, constraints
ob_light.location = (4.076, 1.005, 5.904)
ob_light.rotation_euler = (0.6503, 0.05522, 1.866)
ob_light.lock_rotations_4d = False
ob_light.empty_display_type = 'ARROWS'
ob_light.color = (0.0, 0.0, 0.0, 0.0)
ob_light.lineart.crease_threshold = 0.0
ob_camera.location = (7.359, -6.926, 4.958)
ob_camera.rotation_euler = (1.109, 0.0, 0.8149)
ob_camera.lock_rotations_4d = False
ob_camera.empty_display_type = 'ARROWS'
ob_camera.color = (0.0, 0.0, 0.0, 0.0)
ob_camera.display_type = 'WIRE'
ob_camera.lineart.crease_threshold = 0.0
ob_cylinder.location = (0.0, 0.0, 0.0)
_m = ob_cylinder.modifiers.new('Bevel', 'BEVEL')
_m.width = 17.85
_m.width_pct = 17.85
_m.segments = 2
_m.offset_type = 'PERCENT'

# ---- collection membership
col_collection.objects.link(ob_light)
col_collection.objects.link(ob_camera)
col_collection.objects.link(ob_cylinder)

# ---- scene / render settings (as saved in the file)
scene.camera = ob_camera
scene.frame_start = 1; scene.frame_end = 250; scene.frame_set(1)
scene.render.engine = 'BLENDER_EEVEE_NEXT'
scene.cycles.use_denoising = False
scene.cycles.samples = 128
scene.cycles.sampling_pattern = 'TABULATED_SOBOL'
scene.cycles.use_adaptive_sampling = False
scene.cycles.use_light_tree = False
scene.view_settings.view_transform = 'Filmic'
bpy.context.view_layer.update()
